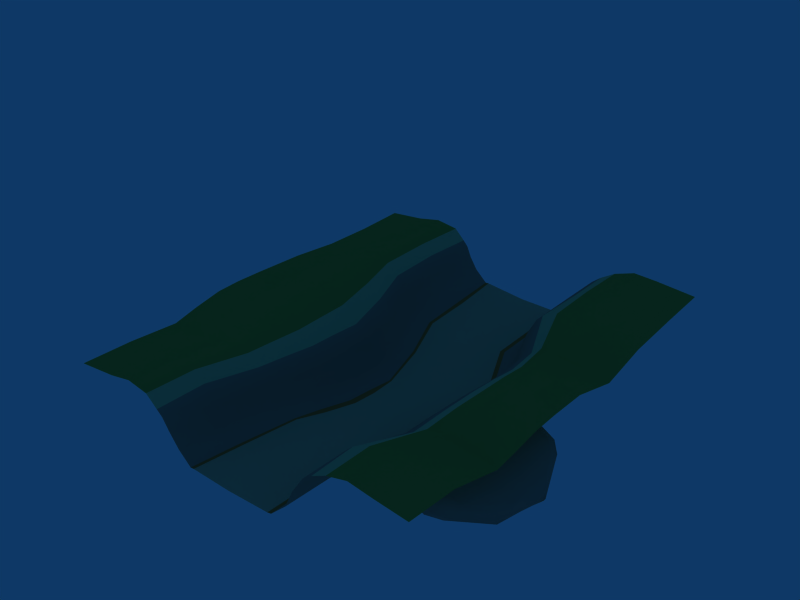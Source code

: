 # Source: tut.blend  (saved by Blender 2.49.2; exported with 4.5.12 LTS)
import bpy
from mathutils import Matrix  # noqa: F401  (used for matrix-valued properties, if any)

bpy.ops.wm.read_factory_settings(use_empty=True)
scene = bpy.context.scene
scene.name = 'Scene'

# ---- collections
col_collection_1 = bpy.data.collections.new('Collection 1'); scene.collection.children.link(col_collection_1)
col_collection_2 = bpy.data.collections.new('Collection 2'); scene.collection.children.link(col_collection_2)
col_collection_2.hide_render = True
col_collection_2.hide_viewport = True

# ---- materials (node trees are filled in below, after node groups)
mat_slope = bpy.data.materials.new('slope')
mat_slope.alpha_threshold = 0.0
mat_slope.diffuse_color = (0.5998, 0.5485, 0.4711, 1.0)
mat_slope.roughness = 0.5
mat_slope.line_color = (0.0, 0.0, 0.0, 1.0)
mat_path_slope = bpy.data.materials.new('path-slope')
mat_path_slope.alpha_threshold = 0.0
mat_path_slope.diffuse_color = (0.7335, 0.4481, 0.2303, 1.0)
mat_path_slope.roughness = 0.5
mat_path_slope.line_color = (0.0, 0.0, 0.0, 1.0)
mat_path = bpy.data.materials.new('path')
mat_path.alpha_threshold = 0.0
mat_path.diffuse_color = (0.7827, 0.7316, 0.5596, 1.0)
mat_path.roughness = 0.5
mat_path.line_color = (0.0, 0.0, 0.0, 1.0)
mat_slope_grass = bpy.data.materials.new('slope-grass')
mat_slope_grass.alpha_threshold = 0.0
mat_slope_grass.diffuse_color = (0.69, 0.81, 0.57, 1.0)
mat_slope_grass.roughness = 0.5
mat_slope_grass.line_color = (0.0, 0.0, 0.0, 1.0)
mat_grass = bpy.data.materials.new('grass')
mat_grass.alpha_threshold = 0.0
mat_grass.diffuse_color = (0.4529, 0.635, 0.2708, 1.0)
mat_grass.roughness = 0.5
mat_grass.line_color = (0.0, 0.0, 0.0, 1.0)
mat_turf = bpy.data.materials.new('turf')
mat_turf.alpha_threshold = 0.0
mat_turf.diffuse_color = (0.2311, 0.4333, 0.2311, 1.0)
mat_turf.roughness = 0.5
mat_turf.line_color = (0.0, 0.0, 0.0, 1.0)

# ---- material node trees

# ---- world
world_world = bpy.data.worlds.new('World'); scene.world = world_world
world_world.color = (0.05656, 0.2208, 0.4)
world_world.use_sun_shadow = False
world_world.sun_shadow_jitter_overblur = 0.0
world_world.cycles.sampling_method = 'MANUAL'
world_world.cycles.sample_map_resolution = 256

# ---- meshes
me_plane = bpy.data.meshes.new('Plane')
me_plane.from_pydata([(1.753, 1.99, 0.6116), (1.753, -1.985, 0.5484), (-1.707, -1.985, 0.4264), (-1.707, 1.99, 0.4874), (-0.007523, -1.985, -0.04802), (1.753, 0.08718, 0.5082), (-0.04447, 1.99, 0.001339), (-1.707, 0.01095, 0.5238), (0.3466, 0.02269, -0.01647), (0.8869, -1.985, 0.5046), (-0.7837, -1.985, 0.3593), (1.753, 1.0, 0.5127), (1.753, -0.9975, 0.4085), (0.8089, 1.99, 0.5048), (-0.7885, 1.99, 0.4322), (-1.707, -1.015, 0.3989), (-1.707, 1.008, 0.4703), (-0.4556, -0.02708, 0.4134), (-0.0256, 1.005, 0.00593), (1.133, 0.07863, 0.5066), (0.1314, -0.9867, -0.01208), (-0.7989, 0.9526, 0.4155), (0.775, 1.065, 0.4683), (-0.6205, -1.043, 0.3743), (0.9376, -0.9352, 0.3456), (0.4523, -1.985, -0.03488), (1.448, -1.985, 0.5861), (-0.4348, -1.985, -0.03198), (-1.329, -1.985, 0.4579), (1.753, 0.5476, 0.4007), (1.753, 1.52, 0.5688), (1.753, -0.5045, 0.4892), (1.753, -1.496, 0.5283), (0.4091, 1.99, -0.003483), (1.372, 1.99, 0.6454), (-0.4941, 1.99, 0.04369), (-1.358, 1.99, 0.5192), (-1.707, -0.4958, 0.5153), (-1.707, -1.501, 0.4246), (-1.707, 0.5289, 0.5088), (-1.707, 1.504, 0.4686), (-0.08698, -0.008271, -0.03028), (-1.229, -0.03667, 0.6508), (0.1861, 0.514, -0.006682), (-0.02445, 1.498, 0.008775), (0.7955, 0.08712, -0.001453), (1.533, 0.1051, 0.5504), (0.2658, -0.4794, -0.01522), (0.005245, -1.507, -0.02857), (-1.404, 0.9211, 0.5243), (-0.8198, 1.498, 0.4257), (-0.4292, 0.9846, 0.02031), (-0.6035, 0.4667, 0.4173), (0.4155, 1.03, -0.0161), (0.824, 1.515, 0.5113), (1.323, 1.096, 0.5652), (0.9908, 0.5723, 0.3869), (-1.271, -1.085, 0.4816), (-0.5071, -0.5238, 0.3916), (-0.2818, -0.9988, -0.01191), (-0.7684, -1.51, 0.3741), (0.5746, -0.9782, -0.02668), (1.117, -0.437, 0.5349), (1.482, -0.9316, 0.4038), (0.8339, -1.503, 0.4675), (-1.384, 1.494, 0.5019), (-0.4629, 1.499, 0.03231), (-1.277, 0.4948, 0.6238), (-0.2288, 0.4908, -0.01137), (0.405, 1.498, -0.00918), (1.377, 1.527, 0.6264), (0.6508, 0.5405, -0.02614), (1.393, 0.6124, 0.4158), (-1.282, -0.5728, 0.5788), (-0.1177, -0.4916, -0.01396), (-1.325, -1.518, 0.4533), (-0.3895, -1.514, -0.03868), (1.519, -0.4495, 0.5663), (0.4533, -1.504, -0.03916), (1.437, -1.495, 0.5493), (-0.3998, -1.985, -0.02927), (-0.4595, 1.99, 0.0464), (-0.06643, -0.008869, -0.02868), (-0.3929, 0.9865, 0.02163), (-0.2567, -0.9982, -0.01042), (-0.4191, 1.499, 0.02951), (-0.2012, 0.492, -0.01081), (-0.06057, -0.4895, -0.01895), (-0.3514, -1.514, -0.03408), (0.4126, -1.985, -0.04302), (0.3857, 1.99, -0.006813), (0.7496, 0.03637, -0.02728), (0.37, 1.027, -0.02385), (0.5322, -0.9456, -0.02296), (0.3551, 1.498, -0.02023), (0.6083, 0.5372, -0.03463), (0.5826, -0.4521, -0.05533), (0.4151, -1.505, -0.04745), (-0.5601, -1.985, 0.08075), (-0.6168, 1.99, 0.1557), (-0.232, -0.008876, 0.07648), (-0.6066, 0.9685, 0.1197), (-0.425, -1.01, 0.09642), (-0.627, 1.518, 0.1938), (-0.3803, 0.4831, 0.09438), (-0.2837, -0.5027, 0.08876), (-0.5891, -1.511, 0.07611), (0.6072, -1.985, 0.1058), (0.5173, 1.99, 0.09777), (0.9421, 0.08596, 0.07883), (0.5765, 1.043, 0.1), (0.6827, -1.077, 0.07427), (0.586, 1.502, 0.1202), (0.77, 0.5521, 0.04253), (0.5925, -1.5, 0.07838), (-0.8988, -1.985, 0.4591), (-0.8935, 1.99, 0.5339), (-0.6069, -0.03475, 0.5541), (-0.9178, 0.9481, 0.5163), (-0.7373, -1.051, 0.4699), (-0.9311, 1.496, 0.52), (-0.7453, 0.4628, 0.5406), (-0.6492, -0.532, 0.5051), (-0.8736, -1.512, 0.469), (1.025, -1.985, 0.571), (0.949, 1.99, 0.5894), (1.214, 0.08322, 0.5591), (0.9164, 1.068, 0.5363), (1.065, -0.9318, 0.4246), (0.9411, 1.519, 0.5848), (1.082, 0.5774, 0.4614), (1.209, -0.4327, 0.5795), (0.9905, -1.495, 0.5385), (-0.725, -1.985, 0.3082), (-0.7402, 1.99, 0.3797), (-0.4042, -0.02456, 0.3785), (-0.7393, 0.9567, 0.365), (-0.5657, -1.037, 0.3377), (-0.7668, 1.497, 0.3764), (-0.549, 0.4682, 0.376), (-0.4477, -0.5222, 0.3493), (-0.7097, -1.511, 0.3251), (0.7963, -1.985, 0.4386), (0.7246, 1.99, 0.438), (1.056, 0.07545, 0.4483), (0.7172, 1.061, 0.4109), (0.86, -0.9357, 0.3041), (0.7464, 1.515, 0.452), (0.9166, 0.5697, 0.3376), (1.044, -0.4415, 0.4769), (0.7669, -1.5, 0.4071), (0.687, -1.985, 0.2756), (0.6076, 1.99, 0.259), (0.9627, -0.03438, 0.2259), (0.6362, 1.051, 0.2562), (0.7898, -1.0, 0.2215), (0.6516, 1.508, 0.2865), (0.8369, 0.5599, 0.2185), (0.9793, -0.461, 0.3267), (0.6697, -1.5, 0.2449), (-0.6542, -1.985, 0.2016), (-0.6934, 1.99, 0.2728), (-0.3323, -0.01695, 0.253), (-0.6867, 0.9624, 0.2481), (-0.5081, -1.024, 0.2323), (-0.7128, 1.507, 0.2886), (-0.4789, 0.4754, 0.2526), (-0.3807, -0.513, 0.2395), (-0.6608, -1.511, 0.2078), (-1.107, -1.985, 0.4974), (-1.119, 1.99, 0.5656), (-0.9088, -0.03568, 0.6399), (-1.154, 0.935, 0.5591), (-0.996, -1.067, 0.5145), (-1.151, 1.495, 0.5501), (-1.003, 0.4783, 0.6198), (-0.9475, -0.5551, 0.5787), (-1.092, -1.515, 0.5003), (1.222, -1.985, 0.62), (1.146, 1.99, 0.6568), (1.364, 0.09143, 0.5974), (1.106, 1.08, 0.5914), (1.242, -0.9158, 0.4411), (1.144, 1.523, 0.6457), (1.194, 0.5817, 0.4534), (1.337, -0.4251, 0.5992), (1.198, -1.495, 0.5855), (1.216, 0.2218, -0.09826), (1.198, 0.1832, -0.1219), (1.001, -1.113, -0.1156), (0.9623, -1.065, -0.1188), (1.059, -0.4487, -0.1405), (1.321, 0.2395, -0.01591), (1.107, -1.134, -0.03052), (1.329, 0.08497, 0.1339), (1.192, -1.067, 0.1171), (1.318, -0.438, 0.1959), (1.475, 0.1378, -0.2302), (1.461, 0.104, -0.2487), (1.308, -1.03, -0.2437), (1.277, -0.9884, -0.2462), (1.375, -0.4492, -0.2694), (1.557, 0.1533, -0.166), (1.391, -1.049, -0.1779), (1.571, 0.01795, -0.06578), (1.455, -0.9894, -0.04994), (1.566, -0.4404, 0.0025), (1.68, -0.2162, -0.3551), (1.689, -0.2019, -0.3421), (1.55, -0.68, -0.3534), (1.572, -0.6979, -0.3516), (1.599, -0.4516, -0.3595), (1.674, -0.1552, -0.2552), (1.59, -0.7392, -0.2759), (1.649, -0.1586, -0.1709), (1.577, -0.7672, -0.1739), (1.628, -0.4635, -0.3402), (1.649, -0.4781, -0.266), (1.667, -0.4631, -0.1627), (1.361, 0.1876, -0.2005), (1.377, 0.2265, -0.18), (1.191, -1.117, -0.195), (1.157, -1.069, -0.1978), (1.249, -0.4483, -0.2155), (1.467, 0.2444, -0.1091), (1.284, -1.138, -0.1223), (1.491, 0.08599, 0.009608), (1.354, -1.07, 0.01926), (1.469, -0.4377, 0.08792), (0.8987, 0.0126, -0.05152), (0.9187, 0.04195, -0.03754), (0.6802, -0.9366, -0.04755), (0.6367, -0.9014, -0.04943), (0.7946, -0.4479, -0.07778), (1.041, 0.04656, 0.02138), (0.7991, -0.9536, 0.00114), (1.074, -0.06279, 0.09804), (0.888, -0.9058, 0.09414), (1.055, -0.4424, 0.1595), (1.753, -0.78, 0.44), (-1.707, -0.7715, 0.4596), (0.1961, -0.7464, -0.0138), (-0.568, -0.7978, 0.3842), (1.047, -0.708, 0.4668), (-1.282, -0.8409, 0.5263), (-0.2061, -0.7595, -0.009239), (1.538, -0.7439, 0.4801), (-0.1499, -0.7575, -0.01455), (0.5439, -0.719, -0.04411), (-0.3552, -0.7707, 0.09368), (-0.6994, -0.8061, 0.4847), (1.155, -0.6964, 0.5311), (-0.5089, -0.7938, 0.3408), (0.9662, -0.7098, 0.4107), (0.9074, -0.7049, 0.2977), (-0.4461, -0.7828, 0.2347), (-0.9734, -0.8258, 0.5424), (1.314, -0.6979, 0.5429), (1.0, -0.7678, -0.1339), (1.249, -0.76, 0.1683), (1.328, -0.7266, -0.2596), (1.513, -0.7207, -0.02535), (1.565, -0.5833, -0.353), (1.6, -0.5873, -0.3447), (1.643, -0.6087, -0.1774), (1.637, -0.5981, -0.2845), (1.198, -0.7736, -0.2057), (1.414, -0.757, 0.07227), (0.7142, -0.6908, -0.07042), (0.9868, -0.6878, 0.1469), (1.753, -0.2642, 0.5034), (-1.707, -0.2586, 0.5267), (0.3044, -0.2451, -0.01642), (-0.4845, -0.2912, 0.4046), (1.14, -0.1953, 0.5424), (-1.264, -0.3214, 0.6091), (-0.104, -0.2651, -0.01841), (1.542, -0.2069, 0.5904), (-0.04877, -0.2632, -0.02318), (0.6536, -0.226, -0.04129), (-0.2567, -0.2717, 0.08502), (-0.6325, -0.2988, 0.5263), (1.237, -0.189, 0.6019), (-0.4254, -0.289, 0.3602), (1.058, -0.2013, 0.4701), (0.9754, -0.2526, 0.2973), (-0.3558, -0.2807, 0.2443), (-0.9297, -0.3123, 0.6054), (1.369, -0.1785, 0.6252), (1.116, -0.1551, -0.1361), (1.325, -0.1961, 0.1656), (1.419, -0.1976, -0.2621), (1.574, -0.2302, -0.02903), (1.63, -0.332, -0.3544), (1.658, -0.3419, -0.34), (1.692, -0.3488, -0.2785), (1.651, -0.3049, -0.1635), (1.3, -0.1537, -0.2083), (1.496, -0.1982, 0.07145), (0.8475, -0.2268, -0.06915), (1.072, -0.2597, 0.1438), (1.074, 0.1124, -0.09272), (1.093, 0.1472, -0.07306), (0.8682, -1.04, -0.08733), (0.8271, -0.9969, -0.09001), (0.9505, -0.4496, -0.1135), (1.202, 0.163, -0.005224), (0.9802, -1.059, -0.01795), (1.219, 0.02537, 0.1058), (1.065, -0.9995, 0.1139), (1.209, -0.4398, 0.1808), (0.8854, -0.7377, -0.1027), (1.138, -0.7318, 0.1536), (1.007, -0.186, -0.1053), (1.219, -0.2228, 0.1609), (0.8256, -0.008631, -0.03314), (0.856, 0.02851, -0.01469), (0.6418, -0.9235, -0.03098), (0.6016, -0.8918, -0.03017), (0.697, -0.4496, -0.062), (0.9783, 0.03417, 0.04458), (0.7495, -0.9508, 0.03881), (0.9974, -0.0748, 0.1474), (0.839, -0.8868, 0.1444), (0.9963, -0.4507, 0.2313), (0.6389, -0.6947, -0.0607), (0.9306, -0.6809, 0.2104), (0.7514, -0.2409, -0.05612), (1.011, -0.2701, 0.208)], [], [(36, 3, 40, 65), (65, 40, 16, 49), (49, 16, 39, 67), (67, 39, 7, 42), (0, 34, 70, 30), (30, 70, 55, 11), (11, 55, 72, 29), (29, 72, 46, 5), (57, 15, 38, 75), (75, 38, 2, 28), (12, 63, 79, 32), (32, 79, 26, 1), (6, 81, 85, 44), (81, 35, 66, 85), (44, 85, 83, 18), (85, 66, 51, 83), (18, 83, 86, 43), (83, 51, 68, 86), (43, 86, 82, 8), (86, 68, 41, 82), (20, 84, 88, 48), (84, 59, 76, 88), (48, 88, 80, 4), (88, 76, 27, 80), (33, 90, 94, 69), (90, 6, 44, 94), (69, 94, 92, 53), (94, 44, 18, 92), (53, 92, 95, 71), (92, 18, 43, 95), (71, 95, 91, 45), (95, 43, 8, 91), (61, 93, 97, 78), (93, 20, 48, 97), (78, 97, 89, 25), (97, 48, 4, 89), (35, 99, 103, 66), (66, 103, 101, 51), (51, 101, 104, 68), (68, 104, 100, 41), (59, 102, 106, 76), (76, 106, 98, 27), (108, 33, 69, 112), (112, 69, 53, 110), (110, 53, 71, 113), (113, 71, 45, 109), (111, 61, 78, 114), (114, 78, 25, 107), (14, 116, 120, 50), (50, 120, 118, 21), (21, 118, 121, 52), (52, 121, 117, 17), (23, 119, 123, 60), (60, 123, 115, 10), (125, 13, 54, 129), (129, 54, 22, 127), (127, 22, 56, 130), (130, 56, 19, 126), (128, 24, 64, 132), (132, 64, 9, 124), (134, 14, 50, 138), (138, 50, 21, 136), (136, 21, 52, 139), (139, 52, 17, 135), (137, 23, 60, 141), (141, 60, 10, 133), (13, 143, 147, 54), (54, 147, 145, 22), (22, 145, 148, 56), (56, 148, 144, 19), (24, 146, 150, 64), (64, 150, 142, 9), (143, 152, 156, 147), (152, 108, 112, 156), (147, 156, 154, 145), (156, 112, 110, 154), (145, 154, 157, 148), (154, 110, 113, 157), (148, 157, 153, 144), (157, 113, 109, 153), (146, 155, 159, 150), (155, 111, 114, 159), (150, 159, 151, 142), (159, 114, 107, 151), (99, 161, 165, 103), (161, 134, 138, 165), (103, 165, 163, 101), (165, 138, 136, 163), (101, 163, 166, 104), (163, 136, 139, 166), (104, 166, 162, 100), (166, 139, 135, 162), (102, 164, 168, 106), (164, 137, 141, 168), (106, 168, 160, 98), (168, 141, 133, 160), (116, 170, 174, 120), (170, 36, 65, 174), (120, 174, 172, 118), (174, 65, 49, 172), (118, 172, 175, 121), (172, 49, 67, 175), (121, 175, 171, 117), (175, 67, 42, 171), (119, 173, 177, 123), (173, 57, 75, 177), (123, 177, 169, 115), (177, 75, 28, 169), (34, 179, 183, 70), (179, 125, 129, 183), (70, 183, 181, 55), (183, 129, 127, 181), (55, 181, 184, 72), (181, 127, 130, 184), (72, 184, 180, 46), (184, 130, 126, 180), (63, 182, 186, 79), (182, 128, 132, 186), (79, 186, 178, 26), (186, 132, 124, 178), (197, 198, 207, 208), (200, 199, 210, 209), (202, 197, 208, 212), (199, 203, 213, 210), (204, 202, 212, 214), (203, 205, 215, 213), (188, 219, 220, 187), (219, 198, 197, 220), (189, 221, 222, 190), (221, 199, 200, 222), (187, 220, 224, 192), (220, 197, 202, 224), (193, 225, 221, 189), (225, 203, 199, 221), (192, 224, 226, 194), (224, 202, 204, 226), (195, 227, 225, 193), (227, 205, 203, 225), (37, 240, 244, 73), (240, 15, 57, 244), (77, 246, 239, 31), (246, 63, 12, 239), (87, 247, 241, 47), (247, 84, 20, 241), (74, 245, 247, 87), (245, 59, 84, 247), (47, 241, 248, 96), (241, 20, 93, 248), (105, 249, 245, 74), (249, 102, 59, 245), (122, 250, 242, 58), (250, 119, 23, 242), (62, 243, 251, 131), (243, 24, 128, 251), (58, 242, 252, 140), (242, 23, 137, 252), (149, 253, 243, 62), (253, 146, 24, 243), (158, 254, 253, 149), (254, 155, 146, 253), (167, 255, 249, 105), (255, 164, 102, 249), (140, 252, 255, 167), (252, 137, 164, 255), (176, 256, 250, 122), (256, 173, 119, 250), (73, 244, 256, 176), (244, 57, 173, 256), (185, 257, 246, 77), (257, 182, 63, 246), (131, 251, 257, 185), (251, 128, 182, 257), (201, 260, 262, 211), (260, 200, 209, 262), (205, 261, 264, 215), (261, 206, 218, 264), (210, 263, 262, 209), (263, 216, 211, 262), (215, 264, 265, 213), (264, 218, 217, 265), (213, 265, 263, 210), (265, 217, 216, 263), (222, 266, 258, 190), (266, 223, 191, 258), (200, 260, 266, 222), (260, 201, 223, 266), (228, 267, 259, 196), (267, 227, 195, 259), (206, 261, 267, 228), (261, 205, 227, 267), (7, 271, 275, 42), (271, 37, 73, 275), (46, 277, 270, 5), (277, 77, 31, 270), (82, 278, 272, 8), (278, 87, 47, 272), (41, 276, 278, 82), (276, 74, 87, 278), (8, 272, 279, 91), (272, 47, 96, 279), (100, 280, 276, 41), (280, 105, 74, 276), (117, 281, 273, 17), (281, 122, 58, 273), (19, 274, 282, 126), (274, 62, 131, 282), (17, 273, 283, 135), (273, 58, 140, 283), (144, 284, 274, 19), (284, 149, 62, 274), (153, 285, 284, 144), (285, 158, 149, 284), (162, 286, 280, 100), (286, 167, 105, 280), (135, 283, 286, 162), (283, 140, 167, 286), (171, 287, 281, 117), (287, 176, 122, 281), (42, 275, 287, 171), (275, 73, 176, 287), (180, 288, 277, 46), (288, 185, 77, 277), (126, 282, 288, 180), (282, 131, 185, 288), (198, 291, 293, 207), (291, 201, 211, 293), (206, 292, 296, 218), (292, 204, 214, 296), (207, 293, 294, 208), (293, 211, 216, 294), (212, 295, 296, 214), (295, 217, 218, 296), (208, 294, 295, 212), (294, 216, 217, 295), (223, 297, 289, 191), (297, 219, 188, 289), (201, 291, 297, 223), (291, 198, 219, 297), (226, 298, 290, 194), (298, 228, 196, 290), (204, 292, 298, 226), (292, 206, 228, 298), (229, 301, 302, 230), (301, 188, 187, 302), (231, 303, 304, 232), (303, 189, 190, 304), (230, 302, 306, 234), (302, 187, 192, 306), (235, 307, 303, 231), (307, 193, 189, 303), (234, 306, 308, 236), (306, 192, 194, 308), (237, 309, 307, 235), (309, 195, 193, 307), (258, 311, 304, 190), (311, 268, 232, 304), (191, 305, 311, 258), (305, 233, 268, 311), (259, 312, 310, 196), (312, 269, 238, 310), (195, 309, 312, 259), (309, 237, 269, 312), (289, 313, 305, 191), (313, 299, 233, 305), (188, 301, 313, 289), (301, 229, 299, 313), (290, 314, 308, 194), (314, 300, 236, 308), (196, 310, 314, 290), (310, 238, 300, 314), (91, 315, 316, 45), (315, 229, 230, 316), (61, 317, 318, 93), (317, 231, 232, 318), (45, 316, 320, 109), (316, 230, 234, 320), (111, 321, 317, 61), (321, 235, 231, 317), (109, 320, 322, 153), (320, 234, 236, 322), (155, 323, 321, 111), (323, 237, 235, 321), (268, 325, 318, 232), (325, 248, 93, 318), (233, 319, 325, 268), (319, 96, 248, 325), (269, 326, 324, 238), (326, 254, 158, 324), (237, 323, 326, 269), (323, 155, 254, 326), (299, 327, 319, 233), (327, 279, 96, 319), (229, 315, 327, 299), (315, 91, 279, 327), (300, 328, 322, 236), (328, 285, 153, 322), (238, 324, 328, 300), (324, 158, 285, 328)])
me_plane.polygons.foreach_set('use_smooth', [True] * 298)
me_plane.polygons.foreach_set('material_index', [5, 5, 5, 5, 5, 5, 5, 5, 5, 5, 5, 5, 3, 2, 3, 2, 3, 2, 3, 2, 3, 2, 3, 2, 2, 3, 2, 3, 2, 3, 2, 3, 2, 3, 2, 3, 0, 0, 0, 0, 0, 0, 0, 0, 0, 0, 0, 0, 4, 4, 4, 4, 4, 4, 4, 4, 4, 4, 4, 4, 0, 0, 0, 0, 0, 0, 0, 0, 0, 0, 0, 0, 0, 0, 0, 0, 0, 0, 0, 0, 0, 0, 0, 0, 0, 0, 0, 0, 0, 0, 0, 0, 0, 0, 0, 0, 5, 5, 5, 5, 5, 5, 5, 5, 5, 5, 5, 5, 5, 5, 5, 5, 5, 5, 5, 5, 5, 5, 5, 5, 2, 2, 0, 0, 0, 0, 2, 2, 2, 2, 0, 0, 0, 0, 0, 0, 0, 0, 5, 5, 5, 5, 3, 3, 2, 2, 3, 3, 0, 0, 4, 4, 4, 4, 0, 0, 0, 0, 0, 0, 0, 0, 0, 0, 5, 5, 5, 5, 5, 5, 5, 5, 3, 3, 0, 0, 1, 1, 0, 0, 0, 0, 3, 3, 3, 3, 0, 0, 0, 0, 5, 5, 5, 5, 3, 3, 2, 2, 3, 3, 0, 0, 4, 4, 4, 4, 0, 0, 0, 0, 0, 0, 0, 0, 0, 0, 5, 5, 5, 5, 5, 5, 5, 5, 3, 3, 0, 0, 1, 1, 0, 0, 0, 0, 3, 3, 3, 3, 0, 0, 0, 0, 2, 2, 2, 2, 0, 0, 0, 0, 0, 0, 0, 0, 3, 3, 3, 3, 0, 0, 0, 0, 3, 3, 3, 3, 0, 0, 0, 0, 2, 2, 2, 2, 0, 0, 0, 0, 0, 0, 0, 0, 3, 3, 3, 3, 0, 0, 0, 0, 3, 3, 3, 3, 0, 0, 0, 0])
_uv = me_plane.uv_layers.new(name='UVTex')
_uv.uv.foreach_set('vector', [1.868, 1.189, 1.879, 1.439, 1.519, 1.456, 1.527, 1.266, 1.527, 1.266, 1.519, 1.456, 1.16, 1.478, 1.118, 1.318, 1.118, 1.318, 1.16, 1.478, 0.8084, 1.516, 0.8011, 1.299, 0.8011, 1.299, 0.8084, 1.516, 0.4231, 1.557, 0.4415, 1.317, 1.753, -1.399, 1.765, -1.138, 1.47, -1.171, 1.431, -1.387, 1.431, -1.387, 1.47, -1.171, 1.195, -1.134, 1.085, -1.377, 1.085, -1.377, 1.195, -1.134, 0.8924, -1.157, 0.7748, -1.361, 0.7748, -1.361, 0.8924, -1.157, 0.5322, -1.249, 0.4165, -1.381, -0.4645, 1.312, -0.371, 1.532, -0.7432, 1.507, -0.7943, 1.291, -0.7943, 1.291, -0.7432, 1.507, -1.127, 1.485, -1.111, 1.197, -0.2277, -1.431, -0.2668, -1.273, -0.6083, -1.272, -0.5562, -1.46, -0.5562, -1.46, -0.6083, -1.272, -0.9225, -1.286, -0.8965, -1.5, 1.808, 0.04776, 1.83, 0.3417, 1.51, 0.3473, 1.512, 0.1122, 1.83, 0.3417, 1.833, 0.3887, 1.512, 0.4046, 1.51, 0.3473, 1.512, 0.1122, 1.51, 0.3473, 1.182, 0.3967, 1.201, 0.1806, 1.51, 0.3473, 1.512, 0.4046, 1.183, 0.4452, 1.182, 0.3967, 1.201, 0.1806, 1.182, 0.3967, 0.8529, 0.3532, 0.8989, 0.1351, 1.182, 0.3967, 1.183, 0.4452, 0.8535, 0.3929, 0.8529, 0.3532, 0.8989, 0.1351, 0.8529, 0.3532, 0.5055, 0.3743, 0.5819, 0.162, 0.8529, 0.3532, 0.8535, 0.3929, 0.508, 0.4049, 0.5055, 0.3743, -0.4374, 0.2002, -0.4134, 0.4151, -0.7635, 0.3235, -0.7722, 0.09576, -0.4134, 0.4151, -0.4216, 0.4501, -0.7699, 0.3742, -0.7635, 0.3235, -0.7722, 0.09576, -0.7635, 0.3235, -1.079, 0.2889, -1.055, -0.01589, -0.7635, 0.3235, -0.7699, 0.3742, -1.077, 0.3373, -1.079, 0.2889, 1.793, -0.2954, 1.794, -0.2503, 1.515, -0.1246, 1.496, -0.1893, 1.794, -0.2503, 1.808, 0.04776, 1.512, 0.1122, 1.515, -0.1246, 1.496, -0.1893, 1.515, -0.1246, 1.225, -0.05396, 1.223, -0.1147, 1.515, -0.1246, 1.512, 0.1122, 1.201, 0.1806, 1.225, -0.05396, 1.223, -0.1147, 1.225, -0.05396, 0.9364, -0.1154, 0.9377, -0.182, 1.225, -0.05396, 1.201, 0.1806, 0.8989, 0.1351, 0.9364, -0.1154, 0.9377, -0.182, 0.9364, -0.1154, 0.6372, -0.07472, 0.6854, -0.1643, 0.9364, -0.1154, 0.8989, 0.1351, 0.5819, 0.162, 0.6372, -0.07472, -0.4582, -0.1022, -0.4441, -0.02533, -0.7694, -0.1753, -0.7489, -0.2246, -0.4441, -0.02533, -0.4374, 0.2002, -0.7722, 0.09576, -0.7694, -0.1753, -0.7489, -0.2246, -0.7694, -0.1753, -1.018, -0.3373, -1.013, -0.3846, -0.7694, -0.1753, -0.7722, 0.09576, -1.055, -0.01589, -1.018, -0.3373, 1.833, 0.3887, 1.845, 0.5078, 1.508, 0.5654, 1.512, 0.4046, 1.512, 0.4046, 1.508, 0.5654, 1.166, 0.5908, 1.183, 0.4452, 1.183, 0.4452, 1.166, 0.5908, 0.8441, 0.5269, 0.8535, 0.3929, 0.8535, 0.3929, 0.8441, 0.5269, 0.5032, 0.5253, 0.508, 0.4049, -0.4216, 0.4501, -0.4222, 0.5779, -0.7495, 0.5434, -0.7699, 0.3742, -0.7699, 0.3742, -0.7495, 0.5434, -1.067, 0.4675, -1.077, 0.3373, 1.786, -0.3956, 1.793, -0.2954, 1.496, -0.1893, 1.488, -0.3546, 1.488, -0.3546, 1.496, -0.1893, 1.223, -0.1147, 1.216, -0.2869, 1.216, -0.2869, 1.223, -0.1147, 0.9377, -0.182, 0.9259, -0.3248, 0.9259, -0.3248, 0.9377, -0.182, 0.6854, -0.1643, 0.7332, -0.4681, -0.5306, -0.3592, -0.4582, -0.1022, -0.7489, -0.2246, -0.7448, -0.4029, -0.7448, -0.4029, -0.7489, -0.2246, -1.013, -0.3846, -0.997, -0.5351, 1.84, 0.7459, 1.832, 0.852, 1.513, 0.9602, 1.505, 0.8449, 1.505, 0.8449, 1.513, 0.9602, 1.142, 1.014, 1.145, 0.8958, 1.145, 0.8958, 1.142, 1.014, 0.7969, 0.9766, 0.8083, 0.8447, 0.8083, 0.8447, 0.7969, 0.9766, 0.4664, 0.9628, 0.4766, 0.827, -0.4289, 0.8662, -0.4338, 0.981, -0.757, 0.9737, -0.7526, 0.8572, -0.7526, 0.8572, -0.757, 0.9737, -1.061, 0.8635, -1.072, 0.7461, 1.727, -0.8466, 1.768, -0.7375, 1.472, -0.7352, 1.465, -0.8469, 1.465, -0.8469, 1.472, -0.7352, 1.211, -0.6726, 1.205, -0.8075, 1.205, -0.8075, 1.211, -0.6726, 0.9096, -0.7838, 0.9085, -0.8976, 0.9085, -0.8976, 0.9096, -0.7838, 0.5782, -0.953, 0.5708, -1.032, -0.3504, -0.9672, -0.3781, -0.8287, -0.6826, -0.8184, -0.6533, -0.9465, -0.6533, -0.9465, -0.6826, -0.8184, -0.9612, -0.8849, -0.9098, -0.9883, 1.823, 0.6948, 1.84, 0.7459, 1.505, 0.8449, 1.497, 0.7727, 1.497, 0.7727, 1.505, 0.8449, 1.145, 0.8958, 1.147, 0.8177, 1.147, 0.8177, 1.145, 0.8958, 0.8083, 0.8447, 0.8097, 0.7744, 0.8097, 0.7744, 0.8083, 0.8447, 0.4766, 0.827, 0.4774, 0.7628, -0.4208, 0.7986, -0.4289, 0.8662, -0.7526, 0.8572, -0.7445, 0.7795, -0.7445, 0.7795, -0.7526, 0.8572, -1.072, 0.7461, -1.055, 0.6866, 1.768, -0.7375, 1.752, -0.665, 1.478, -0.6452, 1.472, -0.7352, 1.472, -0.7352, 1.478, -0.6452, 1.211, -0.5857, 1.211, -0.6726, 1.211, -0.6726, 1.211, -0.5857, 0.9082, -0.6881, 0.9096, -0.7838, 0.9096, -0.7838, 0.9082, -0.6881, 0.5838, -0.8734, 0.5782, -0.953, -0.3781, -0.8287, -0.3923, -0.7306, -0.696, -0.726, -0.6826, -0.8184, -0.6826, -0.8184, -0.696, -0.726, -0.948, -0.8052, -0.9612, -0.8849, 1.752, -0.665, 1.771, -0.5213, 1.482, -0.4966, 1.478, -0.6452, 1.771, -0.5213, 1.786, -0.3956, 1.488, -0.3546, 1.482, -0.4966, 1.478, -0.6452, 1.482, -0.4966, 1.208, -0.4368, 1.211, -0.5857, 1.482, -0.4966, 1.488, -0.3546, 1.216, -0.2869, 1.208, -0.4368, 1.211, -0.5857, 1.208, -0.4368, 0.9291, -0.5421, 0.9082, -0.6881, 1.208, -0.4368, 1.216, -0.2869, 0.9259, -0.3248, 0.9291, -0.5421, 0.9082, -0.6881, 0.9291, -0.5421, 0.5833, -0.7254, 0.5838, -0.8734, 0.9291, -0.5421, 0.9259, -0.3248, 0.7332, -0.4681, 0.5833, -0.7254, -0.3923, -0.7306, -0.462, -0.6067, -0.7139, -0.5653, -0.696, -0.726, -0.462, -0.6067, -0.5306, -0.3592, -0.7448, -0.4029, -0.7139, -0.5653, -0.696, -0.726, -0.7139, -0.5653, -0.9739, -0.668, -0.948, -0.8052, -0.7139, -0.5653, -0.7448, -0.4029, -0.997, -0.5351, -0.9739, -0.668, 1.845, 0.5078, 1.833, 0.6095, 1.501, 0.6753, 1.508, 0.5654, 1.833, 0.6095, 1.823, 0.6948, 1.497, 0.7727, 1.501, 0.6753, 1.508, 0.5654, 1.501, 0.6753, 1.155, 0.7105, 1.166, 0.5908, 1.501, 0.6753, 1.497, 0.7727, 1.147, 0.8177, 1.155, 0.7105, 1.166, 0.5908, 1.155, 0.7105, 0.8238, 0.6618, 0.8441, 0.5269, 1.155, 0.7105, 1.147, 0.8177, 0.8097, 0.7744, 0.8238, 0.6618, 0.8441, 0.5269, 0.8238, 0.6618, 0.4869, 0.6559, 0.5032, 0.5253, 0.8238, 0.6618, 0.8097, 0.7744, 0.4774, 0.7628, 0.4869, 0.6559, -0.4222, 0.5779, -0.418, 0.6985, -0.7453, 0.667, -0.7495, 0.5434, -0.418, 0.6985, -0.4208, 0.7986, -0.7445, 0.7795, -0.7453, 0.667, -0.7495, 0.5434, -0.7453, 0.667, -1.061, 0.5879, -1.067, 0.4675, -0.7453, 0.667, -0.7445, 0.7795, -1.055, 0.6866, -1.061, 0.5879, 1.832, 0.852, 1.849, 1.015, 1.52, 1.11, 1.513, 0.9602, 1.849, 1.015, 1.868, 1.189, 1.527, 1.266, 1.52, 1.11, 1.513, 0.9602, 1.52, 1.11, 1.132, 1.165, 1.142, 1.014, 1.52, 1.11, 1.527, 1.266, 1.118, 1.318, 1.132, 1.165, 1.142, 1.014, 1.132, 1.165, 0.7987, 1.137, 0.7969, 0.9766, 1.132, 1.165, 1.118, 1.318, 0.8011, 1.299, 0.7987, 1.137, 0.7969, 0.9766, 0.7987, 1.137, 0.4559, 1.138, 0.4664, 0.9628, 0.7987, 1.137, 0.8011, 1.299, 0.4415, 1.317, 0.4559, 1.138, -0.4338, 0.981, -0.4494, 1.142, -0.7737, 1.129, -0.757, 0.9737, -0.4494, 1.142, -0.4645, 1.312, -0.7943, 1.291, -0.7737, 1.129, -0.757, 0.9737, -0.7737, 1.129, -1.085, 1.025, -1.061, 0.8635, -0.7737, 1.129, -0.7943, 1.291, -1.111, 1.197, -1.085, 1.025, 1.765, -1.138, 1.745, -0.9863, 1.467, -1.006, 1.47, -1.171, 1.745, -0.9863, 1.727, -0.8466, 1.465, -0.8469, 1.467, -1.006, 1.47, -1.171, 1.467, -1.006, 1.206, -0.9656, 1.195, -1.134, 1.467, -1.006, 1.465, -0.8469, 1.205, -0.8075, 1.206, -0.9656, 1.195, -1.134, 1.206, -0.9656, 0.9005, -1.007, 0.8924, -1.157, 1.206, -0.9656, 1.205, -0.8075, 0.9085, -0.8976, 0.9005, -1.007, 0.8924, -1.157, 0.9005, -1.007, 0.553, -1.137, 0.5322, -1.249, 0.9005, -1.007, 0.9085, -0.8976, 0.5708, -1.032, 0.553, -1.137, -0.2668, -1.273, -0.3089, -1.111, -0.6337, -1.107, -0.6083, -1.272, -0.3089, -1.111, -0.3504, -0.9672, -0.6533, -0.9465, -0.6337, -1.107, -0.6083, -1.272, -0.6337, -1.107, -0.9168, -1.129, -0.9225, -1.286, -0.6337, -1.107, -0.6533, -0.9465, -0.9098, -0.9883, -0.9168, -1.129, 0.3621, 2.273, 0.3753, 2.32, 0.0811, 2.447, 0.08779, 2.413, -0.6706, 2.278, -0.6357, 2.231, -0.3582, 2.399, -0.3589, 2.442, 0.2918, 2.2, 0.3621, 2.273, 0.08779, 2.413, 0.1193, 2.323, -0.6357, 2.231, -0.5595, 2.166, -0.3674, 2.309, -0.3582, 2.399, 0.2003, 2.116, 0.2918, 2.2, 0.1193, 2.323, 0.09807, 2.226, -0.5595, 2.166, -0.4672, 2.076, -0.3594, 2.203, -0.3674, 2.309, 0.5683, 2.031, 0.4858, 2.211, 0.4454, 2.164, 0.517, 2.009, 0.4858, 2.211, 0.3753, 2.32, 0.3621, 2.273, 0.4454, 2.164, -0.8174, 1.955, -0.7218, 2.114, -0.776, 2.155, -0.8826, 1.944, -0.7218, 2.114, -0.6357, 2.231, -0.6706, 2.278, -0.776, 2.155, 0.517, 2.009, 0.4454, 2.164, 0.3621, 2.122, 0.411, 2.0, 0.4454, 2.164, 0.3621, 2.273, 0.2918, 2.2, 0.3621, 2.122, -0.708, 1.942, -0.6344, 2.073, -0.7218, 2.114, -0.8174, 1.955, -0.6344, 2.073, -0.5595, 2.166, -0.6357, 2.231, -0.7218, 2.114, 0.411, 2.0, 0.3621, 2.122, 0.2553, 2.027, 0.2937, 1.889, 0.3621, 2.122, 0.2918, 2.2, 0.2003, 2.116, 0.2553, 2.027, -0.5751, 1.883, -0.5336, 1.996, -0.6344, 2.073, -0.708, 1.942, -0.5336, 1.996, -0.4672, 2.076, -0.5595, 2.166, -0.6344, 2.073, 0.04709, 1.557, -0.1619, 1.544, -0.2388, 1.325, -0.008053, 1.336, -0.1619, 1.544, -0.371, 1.532, -0.4645, 1.312, -0.2388, 1.325, 0.1119, -1.259, -0.09224, -1.282, -0.0674, -1.42, 0.09293, -1.408, -0.09224, -1.282, -0.2668, -1.273, -0.2277, -1.431, -0.0674, -1.42, 0.05132, 0.3866, -0.1904, 0.3985, -0.2118, 0.2221, 0.05857, 0.2364, -0.1904, 0.3985, -0.4134, 0.4151, -0.4374, 0.2002, -0.2118, 0.2221, 0.04707, 0.4438, -0.1956, 0.4572, -0.1904, 0.3985, 0.05132, 0.3866, -0.1956, 0.4572, -0.4216, 0.4501, -0.4134, 0.4151, -0.1904, 0.3985, 0.05857, 0.2364, -0.2118, 0.2221, -0.187, 0.06419, 0.1008, 0.1043, -0.2118, 0.2221, -0.4374, 0.2002, -0.4441, -0.02533, -0.187, 0.06419, 0.03808, 0.5652, -0.2028, 0.5769, -0.1956, 0.4572, 0.04707, 0.4438, -0.2028, 0.5769, -0.4222, 0.5779, -0.4216, 0.4501, -0.1956, 0.4572, 0.0297, 0.9816, -0.2098, 0.9871, -0.2047, 0.868, 0.03374, 0.8562, -0.2098, 0.9871, -0.4338, 0.981, -0.4289, 0.8662, -0.2047, 0.868, 0.09403, -0.9853, -0.1631, -0.9443, -0.1289, -1.036, 0.1079, -1.059, -0.1631, -0.9443, -0.3781, -0.8287, -0.3504, -0.9672, -0.1289, -1.036, 0.03374, 0.8562, -0.2047, 0.868, -0.2006, 0.7952, 0.03553, 0.7843, -0.2047, 0.868, -0.4289, 0.8662, -0.4208, 0.7986, -0.2006, 0.7952, 0.07869, -0.9181, -0.178, -0.8635, -0.1631, -0.9443, 0.09403, -0.9853, -0.178, -0.8635, -0.3923, -0.7306, -0.3781, -0.8287, -0.1631, -0.9443, 0.03959, -0.827, -0.1934, -0.7621, -0.178, -0.8635, 0.07869, -0.9181, -0.1934, -0.7621, -0.462, -0.6067, -0.3923, -0.7306, -0.178, -0.8635, 0.03753, 0.6843, -0.1998, 0.6952, -0.2028, 0.5769, 0.03808, 0.5652, -0.1998, 0.6952, -0.418, 0.6985, -0.4222, 0.5779, -0.2028, 0.5769, 0.03553, 0.7843, -0.2006, 0.7952, -0.1998, 0.6952, 0.03753, 0.6843, -0.2006, 0.7952, -0.4208, 0.7986, -0.418, 0.6985, -0.1998, 0.6952, 0.007867, 1.153, -0.2277, 1.15, -0.2098, 0.9871, 0.0297, 0.9816, -0.2277, 1.15, -0.4494, 1.142, -0.4338, 0.981, -0.2098, 0.9871, -0.008053, 1.336, -0.2388, 1.325, -0.2277, 1.15, 0.007867, 1.153, -0.2388, 1.325, -0.4645, 1.312, -0.4494, 1.142, -0.2277, 1.15, 0.1231, -1.145, -0.1013, -1.142, -0.09224, -1.282, 0.1119, -1.259, -0.1013, -1.142, -0.3089, -1.111, -0.2668, -1.273, -0.09224, -1.282, 0.1079, -1.059, -0.1289, -1.036, -0.1013, -1.142, 0.1231, -1.145, -0.1289, -1.036, -0.3504, -0.9672, -0.3089, -1.111, -0.1013, -1.142, 0.1246, -0.4, -0.005038, -0.4351, 0.1009, -0.5773, 0.1564, -0.5495, -0.005038, -0.4351, -0.1176, -0.4893, 0.05916, -0.6006, 0.1009, -0.5773, -0.4672, 2.076, -0.2966, 2.057, -0.2362, 2.22, -0.3594, 2.203, -0.2966, 2.057, -0.1134, 2.05, -0.1257, 2.22, -0.2362, 2.22, -0.3582, 2.399, -0.2428, 2.417, -0.2449, 2.471, -0.3589, 2.442, -0.2428, 2.417, -0.1353, 2.432, -0.1309, 2.5, -0.2449, 2.471, -0.3594, 2.203, -0.2362, 2.22, -0.2448, 2.331, -0.3674, 2.309, -0.2362, 2.22, -0.1257, 2.22, -0.14, 2.332, -0.2448, 2.331, -0.3674, 2.309, -0.2448, 2.331, -0.2428, 2.417, -0.3582, 2.399, -0.2448, 2.331, -0.14, 2.332, -0.1353, 2.432, -0.2428, 2.417, -0.1898, -0.4718, -0.05996, -0.3541, -0.1132, -0.2576, -0.2715, -0.426, -0.05996, -0.3541, 0.1233, -0.3034, 0.1254, -0.2022, -0.1132, -0.2576, -0.1176, -0.4893, -0.005038, -0.4351, -0.05996, -0.3541, -0.1898, -0.4718, -0.005038, -0.4351, 0.1246, -0.4, 0.1233, -0.3034, -0.05996, -0.3541, -0.1083, 1.929, -0.3274, 1.939, -0.362, 1.807, -0.1096, 1.788, -0.3274, 1.939, -0.5336, 1.996, -0.5751, 1.883, -0.362, 1.807, -0.1134, 2.05, -0.2966, 2.057, -0.3274, 1.939, -0.1083, 1.929, -0.2966, 2.057, -0.4672, 2.076, -0.5336, 1.996, -0.3274, 1.939, 0.4231, 1.557, 0.2351, 1.557, 0.2061, 1.334, 0.4415, 1.317, 0.2351, 1.557, 0.04709, 1.557, -0.008053, 1.336, 0.2061, 1.334, 0.5322, -1.249, 0.2935, -1.254, 0.2547, -1.394, 0.4165, -1.381, 0.2935, -1.254, 0.1119, -1.259, 0.09293, -1.408, 0.2547, -1.394, 0.5055, 0.3743, 0.2677, 0.3807, 0.3234, 0.222, 0.5819, 0.162, 0.2677, 0.3807, 0.05132, 0.3866, 0.05857, 0.2364, 0.3234, 0.222, 0.508, 0.4049, 0.2682, 0.4381, 0.2677, 0.3807, 0.5055, 0.3743, 0.2682, 0.4381, 0.04707, 0.4438, 0.05132, 0.3866, 0.2677, 0.3807, 0.5819, 0.162, 0.3234, 0.222, 0.3862, 0.0662, 0.6372, -0.07472, 0.3234, 0.222, 0.05857, 0.2364, 0.1008, 0.1043, 0.3862, 0.0662, 0.5032, 0.5253, 0.2603, 0.5553, 0.2682, 0.4381, 0.508, 0.4049, 0.2603, 0.5553, 0.03808, 0.5652, 0.04707, 0.4438, 0.2682, 0.4381, 0.4664, 0.9628, 0.2421, 0.9807, 0.2476, 0.8513, 0.4766, 0.827, 0.2421, 0.9807, 0.0297, 0.9816, 0.03374, 0.8562, 0.2476, 0.8513, 0.5782, -0.953, 0.3305, -0.9737, 0.3306, -1.056, 0.5708, -1.032, 0.3305, -0.9737, 0.09403, -0.9853, 0.1079, -1.059, 0.3306, -1.056, 0.4766, 0.827, 0.2476, 0.8513, 0.2483, 0.7789, 0.4774, 0.7628, 0.2476, 0.8513, 0.03374, 0.8562, 0.03553, 0.7843, 0.2483, 0.7789, 0.5838, -0.8734, 0.3325, -0.8933, 0.3305, -0.9737, 0.5782, -0.953, 0.3325, -0.8933, 0.07869, -0.9181, 0.09403, -0.9853, 0.3305, -0.9737, 0.5833, -0.7254, 0.3079, -0.7887, 0.3325, -0.8933, 0.5838, -0.8734, 0.3079, -0.7887, 0.03959, -0.827, 0.07869, -0.9181, 0.3325, -0.8933, 0.4869, 0.6559, 0.2531, 0.6762, 0.2603, 0.5553, 0.5032, 0.5253, 0.2531, 0.6762, 0.03753, 0.6843, 0.03808, 0.5652, 0.2603, 0.5553, 0.4774, 0.7628, 0.2483, 0.7789, 0.2531, 0.6762, 0.4869, 0.6559, 0.2483, 0.7789, 0.03553, 0.7843, 0.03753, 0.6843, 0.2531, 0.6762, 0.4559, 1.138, 0.2238, 1.152, 0.2421, 0.9807, 0.4664, 0.9628, 0.2238, 1.152, 0.007867, 1.153, 0.0297, 0.9816, 0.2421, 0.9807, 0.4415, 1.317, 0.2061, 1.334, 0.2238, 1.152, 0.4559, 1.138, 0.2061, 1.334, -0.008053, 1.336, 0.007867, 1.153, 0.2238, 1.152, 0.553, -1.137, 0.3315, -1.148, 0.2935, -1.254, 0.5322, -1.249, 0.3315, -1.148, 0.1231, -1.145, 0.1119, -1.259, 0.2935, -1.254, 0.5708, -1.032, 0.3306, -1.056, 0.3315, -1.148, 0.553, -1.137, 0.3306, -1.056, 0.1079, -1.059, 0.1231, -1.145, 0.3315, -1.148, 0.3728, -0.4971, 0.2579, -0.3876, 0.2038, -0.5256, 0.2551, -0.5059, 0.2579, -0.3876, 0.1246, -0.4, 0.1564, -0.5495, 0.2038, -0.5256, -0.1134, 2.05, 0.03834, 2.077, -0.01295, 2.218, -0.1257, 2.22, 0.03834, 2.077, 0.2003, 2.116, 0.09807, 2.226, -0.01295, 2.218, 0.0811, 2.447, -0.02489, 2.473, -0.03242, 2.424, 0.08779, 2.413, -0.02489, 2.473, -0.1309, 2.5, -0.1353, 2.432, -0.03242, 2.424, 0.1193, 2.323, -0.0305, 2.339, -0.01295, 2.218, 0.09807, 2.226, -0.0305, 2.339, -0.14, 2.332, -0.1257, 2.22, -0.01295, 2.218, 0.08779, 2.413, -0.03242, 2.424, -0.0305, 2.339, 0.1193, 2.323, -0.03242, 2.424, -0.1353, 2.432, -0.14, 2.332, -0.0305, 2.339, 0.1233, -0.3034, 0.3233, -0.3298, 0.3579, -0.2492, 0.1254, -0.2022, 0.3233, -0.3298, 0.43, -0.5153, 0.5088, -0.5237, 0.3579, -0.2492, 0.1246, -0.4, 0.2579, -0.3876, 0.3233, -0.3298, 0.1233, -0.3034, 0.2579, -0.3876, 0.3728, -0.4971, 0.43, -0.5153, 0.3233, -0.3298, 0.2553, 2.027, 0.07009, 1.964, 0.1002, 1.818, 0.2937, 1.889, 0.07009, 1.964, -0.1083, 1.929, -0.1096, 1.788, 0.1002, 1.818, 0.2003, 2.116, 0.03834, 2.077, 0.07009, 1.964, 0.2553, 2.027, 0.03834, 2.077, -0.1134, 2.05, -0.1083, 1.929, 0.07009, 1.964, 0.7307, 1.621, 0.6495, 1.826, 0.5905, 1.847, 0.6625, 1.656, 0.6495, 1.826, 0.5683, 2.031, 0.517, 2.009, 0.5905, 1.847, -1.02, 1.648, -0.9229, 1.8, -1.005, 1.75, -1.127, 1.557, -0.9229, 1.8, -0.8174, 1.955, -0.8826, 1.944, -1.005, 1.75, 0.6625, 1.656, 0.5905, 1.847, 0.4664, 1.888, 0.5218, 1.732, 0.5905, 1.847, 0.517, 2.009, 0.411, 2.0, 0.4664, 1.888, -0.8768, 1.696, -0.7795, 1.835, -0.9229, 1.8, -1.02, 1.648, -0.7795, 1.835, -0.708, 1.942, -0.8174, 1.955, -0.9229, 1.8, 0.5218, 1.732, 0.4664, 1.888, 0.331, 1.783, 0.3587, 1.645, 0.4664, 1.888, 0.411, 2.0, 0.2937, 1.889, 0.331, 1.783, -0.7146, 1.666, -0.6258, 1.784, -0.7795, 1.835, -0.8768, 1.696, -0.6258, 1.784, -0.5751, 1.883, -0.708, 1.942, -0.7795, 1.835, -0.1132, -0.2576, -0.1301, -0.1767, -0.3082, -0.3135, -0.2715, -0.426, -0.1301, -0.1767, -0.1108, -0.06078, -0.3237, -0.134, -0.3082, -0.3135, 0.1254, -0.2022, 0.1232, -0.1314, -0.1301, -0.1767, -0.1132, -0.2576, 0.1232, -0.1314, 0.1255, -0.0413, -0.1108, -0.06078, -0.1301, -0.1767, -0.362, 1.807, -0.3852, 1.715, -0.1172, 1.685, -0.1096, 1.788, -0.3852, 1.715, -0.4263, 1.611, -0.138, 1.557, -0.1172, 1.685, -0.5751, 1.883, -0.6258, 1.784, -0.3852, 1.715, -0.362, 1.807, -0.6258, 1.784, -0.7146, 1.666, -0.4263, 1.611, -0.3852, 1.715, 0.3579, -0.2492, 0.3716, -0.1783, 0.1232, -0.1314, 0.1254, -0.2022, 0.3716, -0.1783, 0.366, -0.07893, 0.1255, -0.0413, 0.1232, -0.1314, 0.5088, -0.5237, 0.5314, -0.4063, 0.3716, -0.1783, 0.3579, -0.2492, 0.5314, -0.4063, 0.5461, -0.2399, 0.366, -0.07893, 0.3716, -0.1783, 0.1002, 1.818, 0.1076, 1.719, 0.331, 1.783, 0.2937, 1.889, 0.1076, 1.719, 0.1103, 1.601, 0.3587, 1.645, 0.331, 1.783, -0.1096, 1.788, -0.1172, 1.685, 0.1076, 1.719, 0.1002, 1.818, -0.1172, 1.685, -0.138, 1.557, 0.1103, 1.601, 0.1076, 1.719, 0.6372, -0.07472, 0.5676, -0.1408, 0.6265, -0.2226, 0.6854, -0.1643, 0.5676, -0.1408, 0.5461, -0.2399, 0.5788, -0.3014, 0.6265, -0.2226, -0.4582, -0.1022, -0.387, -0.1632, -0.345, -0.06986, -0.4441, -0.02533, -0.387, -0.1632, -0.3491, -0.2182, -0.3237, -0.134, -0.345, -0.06986, 0.6854, -0.1643, 0.6265, -0.2226, 0.6616, -0.4624, 0.7332, -0.4681, 0.6265, -0.2226, 0.5788, -0.3014, 0.5867, -0.4554, 0.6616, -0.4624, -0.5306, -0.3592, -0.4261, -0.3683, -0.387, -0.1632, -0.4582, -0.1022, -0.4261, -0.3683, -0.3475, -0.3689, -0.3491, -0.2182, -0.387, -0.1632, 0.7332, -0.4681, 0.6616, -0.4624, 0.5493, -0.6588, 0.5833, -0.7254, 0.6616, -0.4624, 0.5867, -0.4554, 0.5277, -0.5823, 0.5493, -0.6588, -0.462, -0.6067, -0.361, -0.5687, -0.4261, -0.3683, -0.5306, -0.3592, -0.361, -0.5687, -0.3154, -0.5064, -0.3475, -0.3689, -0.4261, -0.3683, -0.1108, -0.06078, -0.1388, -0.0005, -0.345, -0.06986, -0.3237, -0.134, -0.1388, -0.0005, -0.187, 0.06419, -0.4441, -0.02533, -0.345, -0.06986, 0.1255, -0.0413, 0.1167, 0.02948, -0.1388, -0.0005, -0.1108, -0.06078, 0.1167, 0.02948, 0.1008, 0.1043, -0.187, 0.06419, -0.1388, -0.0005, -0.1387, -0.6244, -0.1625, -0.693, 0.0484, -0.759, 0.0548, -0.6932, -0.1625, -0.693, -0.1934, -0.7621, 0.03959, -0.827, 0.0484, -0.759, -0.3154, -0.5064, -0.361, -0.5687, -0.1625, -0.693, -0.1387, -0.6244, -0.361, -0.5687, -0.462, -0.6067, -0.1934, -0.7621, -0.1625, -0.693, 0.366, -0.07893, 0.3615, -0.004478, 0.1167, 0.02948, 0.1255, -0.0413, 0.3615, -0.004478, 0.3862, 0.0662, 0.1008, 0.1043, 0.1167, 0.02948, 0.5461, -0.2399, 0.5676, -0.1408, 0.3615, -0.004478, 0.366, -0.07893, 0.5676, -0.1408, 0.6372, -0.07472, 0.3862, 0.0662, 0.3615, -0.004478, 0.3171, -0.6408, 0.2973, -0.715, 0.5493, -0.6588, 0.5277, -0.5823, 0.2973, -0.715, 0.3079, -0.7887, 0.5833, -0.7254, 0.5493, -0.6588, 0.0548, -0.6932, 0.0484, -0.759, 0.2973, -0.715, 0.3171, -0.6408, 0.0484, -0.759, 0.03959, -0.827, 0.3079, -0.7887, 0.2973, -0.715])
_ca = me_plane.color_attributes.new('Col', 'BYTE_COLOR', 'CORNER')
_ca.data.foreach_set('color', [1.0, 1.0, 1.0, 1.0, 1.0, 1.0, 1.0, 1.0, 1.0, 1.0, 1.0, 1.0, 1.0, 1.0, 1.0, 1.0, 1.0, 1.0, 1.0, 1.0, 1.0, 1.0, 1.0, 1.0, 1.0, 1.0, 1.0, 1.0, 1.0, 1.0, 1.0, 1.0, 1.0, 1.0, 1.0, 1.0, 1.0, 1.0, 1.0, 1.0, 1.0, 1.0, 1.0, 1.0, 1.0, 1.0, 1.0, 1.0, 1.0, 1.0, 1.0, 1.0, 1.0, 1.0, 1.0, 1.0, 1.0, 1.0, 1.0, 1.0, 1.0, 1.0, 1.0, 1.0, 1.0, 1.0, 1.0, 1.0, 1.0, 1.0, 1.0, 1.0, 1.0, 1.0, 1.0, 1.0, 1.0, 1.0, 1.0, 1.0, 1.0, 1.0, 1.0, 1.0, 1.0, 1.0, 1.0, 1.0, 1.0, 1.0, 1.0, 1.0, 1.0, 1.0, 1.0, 1.0, 1.0, 1.0, 1.0, 1.0, 1.0, 1.0, 1.0, 1.0, 1.0, 1.0, 1.0, 1.0, 1.0, 1.0, 1.0, 1.0, 1.0, 1.0, 1.0, 1.0, 1.0, 1.0, 1.0, 1.0, 1.0, 1.0, 1.0, 1.0, 1.0, 1.0, 1.0, 1.0, 1.0, 1.0, 1.0, 1.0, 1.0, 1.0, 1.0, 1.0, 1.0, 1.0, 1.0, 1.0, 1.0, 1.0, 1.0, 1.0, 1.0, 1.0, 1.0, 1.0, 1.0, 1.0, 1.0, 1.0, 1.0, 1.0, 1.0, 1.0, 1.0, 1.0, 1.0, 1.0, 1.0, 1.0, 1.0, 1.0, 1.0, 1.0, 1.0, 1.0, 1.0, 1.0, 1.0, 1.0, 1.0, 1.0, 1.0, 1.0, 1.0, 1.0, 1.0, 1.0, 1.0, 1.0, 1.0, 1.0, 1.0, 1.0, 1.0, 1.0, 1.0, 1.0, 1.0, 1.0, 1.0, 1.0, 1.0, 1.0, 0.8388, 0.8388, 0.8388, 1.0, 1.0, 1.0, 1.0, 1.0, 1.0, 1.0, 1.0, 1.0, 0.8388, 0.8388, 0.8388, 1.0, 0.0, 0.0, 0.0, 1.0, 0.01096, 0.01096, 0.01096, 1.0, 1.0, 1.0, 1.0, 1.0, 1.0, 1.0, 1.0, 1.0, 1.0, 1.0, 1.0, 1.0, 0.9823, 0.9823, 0.9823, 1.0, 1.0, 1.0, 1.0, 1.0, 1.0, 1.0, 1.0, 1.0, 0.01096, 0.01096, 0.01096, 1.0, 0.0, 0.0, 0.0, 1.0, 0.9823, 0.9823, 0.9823, 1.0, 1.0, 1.0, 1.0, 1.0, 0.9823, 0.9823, 0.9823, 1.0, 1.0, 1.0, 1.0, 1.0, 1.0, 1.0, 1.0, 1.0, 0.9823, 0.9823, 0.9823, 1.0, 0.0, 0.0, 0.0, 1.0, 0.03434, 0.03434, 0.03434, 1.0, 1.0, 1.0, 1.0, 1.0, 1.0, 1.0, 1.0, 1.0, 1.0, 1.0, 1.0, 1.0, 1.0, 1.0, 1.0, 1.0, 1.0, 1.0, 1.0, 1.0, 1.0, 1.0, 1.0, 1.0, 0.03434, 0.03434, 0.03434, 1.0, 0.005182, 0.005182, 0.005182, 1.0, 1.0, 1.0, 1.0, 1.0, 1.0, 1.0, 1.0, 1.0, 1.0, 1.0, 1.0, 1.0, 1.0, 1.0, 1.0, 1.0, 1.0, 1.0, 1.0, 1.0, 1.0, 1.0, 1.0, 1.0, 0.001821, 0.001821, 0.001821, 1.0, 0.0, 0.0, 0.0, 1.0, 1.0, 1.0, 1.0, 1.0, 1.0, 1.0, 1.0, 1.0, 1.0, 1.0, 1.0, 1.0, 1.0, 1.0, 1.0, 1.0, 1.0, 1.0, 1.0, 1.0, 1.0, 1.0, 1.0, 1.0, 0.0, 0.0, 0.0, 1.0, 0.0, 0.0, 0.0, 1.0, 1.0, 1.0, 1.0, 1.0, 0.0, 0.0, 0.0, 1.0, 1.0, 1.0, 1.0, 1.0, 1.0, 1.0, 1.0, 1.0, 0.0, 0.0, 0.0, 1.0, 1.0, 1.0, 1.0, 1.0, 1.0, 1.0, 1.0, 1.0, 1.0, 1.0, 1.0, 1.0, 1.0, 1.0, 1.0, 1.0, 0.0, 0.0, 0.0, 1.0, 1.0, 1.0, 1.0, 1.0, 1.0, 1.0, 1.0, 1.0, 0.004391, 0.004391, 0.004391, 1.0, 1.0, 1.0, 1.0, 1.0, 1.0, 1.0, 1.0, 1.0, 1.0, 1.0, 1.0, 1.0, 1.0, 1.0, 1.0, 1.0, 0.004391, 0.004391, 0.004391, 1.0, 1.0, 1.0, 1.0, 1.0, 1.0, 1.0, 1.0, 1.0, 0.0009106, 0.0009106, 0.0009106, 1.0, 1.0, 1.0, 1.0, 1.0, 1.0, 1.0, 1.0, 1.0, 1.0, 1.0, 1.0, 1.0, 1.0, 1.0, 1.0, 1.0, 0.0009106, 0.0009106, 0.0009106, 1.0, 1.0, 1.0, 1.0, 1.0, 1.0, 1.0, 1.0, 1.0, 0.001518, 0.001518, 0.001518, 1.0, 1.0, 1.0, 1.0, 1.0, 1.0, 1.0, 1.0, 1.0, 1.0, 1.0, 1.0, 1.0, 1.0, 1.0, 1.0, 1.0, 0.0, 0.0, 0.0, 1.0, 1.0, 1.0, 1.0, 1.0, 1.0, 1.0, 1.0, 1.0, 0.0, 0.0, 0.0, 1.0, 1.0, 1.0, 1.0, 1.0, 1.0, 1.0, 1.0, 1.0, 1.0, 1.0, 1.0, 1.0, 1.0, 1.0, 1.0, 1.0, 0.0, 0.0, 0.0, 1.0, 1.0, 1.0, 1.0, 1.0, 1.0, 1.0, 1.0, 1.0, 0.0, 0.0, 0.0, 1.0, 1.0, 1.0, 1.0, 1.0, 1.0, 1.0, 1.0, 1.0, 1.0, 1.0, 1.0, 1.0, 1.0, 1.0, 1.0, 1.0, 0.0, 0.0, 0.0, 1.0, 0.9131, 0.9131, 0.9131, 1.0, 1.0, 1.0, 1.0, 1.0, 0.01096, 0.01096, 0.01096, 1.0, 0.01096, 0.01096, 0.01096, 1.0, 1.0, 1.0, 1.0, 1.0, 1.0, 1.0, 1.0, 1.0, 0.0, 0.0, 0.0, 1.0, 0.0, 0.0, 0.0, 1.0, 1.0, 1.0, 1.0, 1.0, 1.0, 1.0, 1.0, 1.0, 0.03434, 0.03434, 0.03434, 1.0, 0.03434, 0.03434, 0.03434, 1.0, 1.0, 1.0, 1.0, 1.0, 1.0, 1.0, 1.0, 1.0, 0.005182, 0.005182, 0.005182, 1.0, 0.001821, 0.001821, 0.001821, 1.0, 1.0, 1.0, 1.0, 1.0, 1.0, 1.0, 1.0, 1.0, 0.0, 0.0, 0.0, 1.0, 0.0, 0.0, 0.0, 1.0, 1.0, 1.0, 1.0, 1.0, 1.0, 1.0, 1.0, 1.0, 0.0, 0.0, 0.0, 1.0, 1.0, 1.0, 1.0, 1.0, 0.0, 0.0, 0.0, 1.0, 0.0, 0.0, 0.0, 1.0, 1.0, 1.0, 1.0, 1.0, 1.0, 1.0, 1.0, 1.0, 0.0, 0.0, 0.0, 1.0, 0.004391, 0.004391, 0.004391, 1.0, 1.0, 1.0, 1.0, 1.0, 1.0, 1.0, 1.0, 1.0, 0.004391, 0.004391, 0.004391, 1.0, 0.0009106, 0.0009106, 0.0009106, 1.0, 1.0, 1.0, 1.0, 1.0, 1.0, 1.0, 1.0, 1.0, 0.0009106, 0.0009106, 0.0009106, 1.0, 0.001518, 0.001518, 0.001518, 1.0, 1.0, 1.0, 1.0, 1.0, 1.0, 1.0, 1.0, 1.0, 0.0, 0.0, 0.0, 1.0, 0.0, 0.0, 0.0, 1.0, 1.0, 1.0, 1.0, 1.0, 1.0, 1.0, 1.0, 1.0, 0.0, 0.0, 0.0, 1.0, 0.0, 0.0, 0.0, 1.0, 1.0, 1.0, 1.0, 1.0, 0.0, 0.0, 0.0, 1.0, 0.9301, 0.9301, 0.9301, 1.0, 0.8388, 0.8388, 0.8388, 1.0, 0.0, 0.0, 0.0, 1.0, 0.0, 0.0, 0.0, 1.0, 0.8388, 0.8388, 0.8388, 1.0, 0.8308, 0.8308, 0.8308, 1.0, 0.01444, 0.01444, 0.01444, 1.0, 0.01444, 0.01444, 0.01444, 1.0, 0.8308, 0.8308, 0.8308, 1.0, 0.7835, 0.7835, 0.7835, 1.0, 0.001821, 0.001821, 0.001821, 1.0, 0.001821, 0.001821, 0.001821, 1.0, 0.7835, 0.7835, 0.7835, 1.0, 0.7605, 0.7605, 0.7605, 1.0, 0.002428, 0.002428, 0.002428, 1.0, 0.01161, 0.01161, 0.01161, 1.0, 0.8469, 0.8469, 0.8469, 1.0, 0.8308, 0.8308, 0.8308, 1.0, 0.003347, 0.003347, 0.003347, 1.0, 0.003347, 0.003347, 0.003347, 1.0, 0.8308, 0.8308, 0.8308, 1.0, 0.8879, 0.8879, 0.8879, 1.0, 0.01298, 0.01298, 0.01298, 1.0, 1.0, 1.0, 1.0, 1.0, 0.0, 0.0, 0.0, 1.0, 0.0, 0.0, 0.0, 1.0, 1.0, 1.0, 1.0, 1.0, 1.0, 1.0, 1.0, 1.0, 0.0, 0.0, 0.0, 1.0, 0.0003035, 0.0003035, 0.0003035, 1.0, 1.0, 1.0, 1.0, 1.0, 1.0, 1.0, 1.0, 1.0, 0.0003035, 0.0003035, 0.0003035, 1.0, 0.003035, 0.003035, 0.003035, 1.0, 1.0, 1.0, 1.0, 1.0, 1.0, 1.0, 1.0, 1.0, 0.003035, 0.003035, 0.003035, 1.0, 0.001821, 0.001821, 0.001821, 1.0, 1.0, 1.0, 1.0, 1.0, 1.0, 1.0, 1.0, 1.0, 0.005182, 0.005182, 0.005182, 1.0, 0.003035, 0.003035, 0.003035, 1.0, 1.0, 1.0, 1.0, 1.0, 1.0, 1.0, 1.0, 1.0, 0.003035, 0.003035, 0.003035, 1.0, 0.0009106, 0.0009106, 0.0009106, 1.0, 1.0, 1.0, 1.0, 1.0, 1.0, 1.0, 1.0, 1.0, 0.0, 0.0, 0.0, 1.0, 0.0, 0.0, 0.0, 1.0, 1.0, 1.0, 1.0, 1.0, 1.0, 1.0, 1.0, 1.0, 0.0, 0.0, 0.0, 1.0, 0.01444, 0.01444, 0.01444, 1.0, 1.0, 1.0, 1.0, 1.0, 1.0, 1.0, 1.0, 1.0, 0.01444, 0.01444, 0.01444, 1.0, 0.001821, 0.001821, 0.001821, 1.0, 1.0, 1.0, 1.0, 1.0, 1.0, 1.0, 1.0, 1.0, 0.001821, 0.001821, 0.001821, 1.0, 0.002428, 0.002428, 0.002428, 1.0, 1.0, 1.0, 1.0, 1.0, 1.0, 1.0, 1.0, 1.0, 0.01161, 0.01161, 0.01161, 1.0, 0.003347, 0.003347, 0.003347, 1.0, 1.0, 1.0, 1.0, 1.0, 1.0, 1.0, 1.0, 1.0, 0.003347, 0.003347, 0.003347, 1.0, 0.01298, 0.01298, 0.01298, 1.0, 1.0, 1.0, 1.0, 1.0, 0.0, 0.0, 0.0, 1.0, 1.0, 1.0, 1.0, 1.0, 1.0, 1.0, 1.0, 1.0, 0.0, 0.0, 0.0, 1.0, 0.0, 0.0, 0.0, 1.0, 1.0, 1.0, 1.0, 1.0, 1.0, 1.0, 1.0, 1.0, 0.0003035, 0.0003035, 0.0003035, 1.0, 0.0003035, 0.0003035, 0.0003035, 1.0, 1.0, 1.0, 1.0, 1.0, 1.0, 1.0, 1.0, 1.0, 0.003035, 0.003035, 0.003035, 1.0, 0.003035, 0.003035, 0.003035, 1.0, 1.0, 1.0, 1.0, 1.0, 1.0, 1.0, 1.0, 1.0, 0.001518, 0.001518, 0.001518, 1.0, 0.005182, 0.005182, 0.005182, 1.0, 1.0, 1.0, 1.0, 1.0, 1.0, 1.0, 1.0, 1.0, 0.003035, 0.003035, 0.003035, 1.0, 0.003035, 0.003035, 0.003035, 1.0, 1.0, 1.0, 1.0, 1.0, 1.0, 1.0, 1.0, 1.0, 0.0009106, 0.0009106, 0.0009106, 1.0, 1.0, 1.0, 1.0, 1.0, 1.0, 1.0, 1.0, 1.0, 1.0, 1.0, 1.0, 1.0, 1.0, 1.0, 1.0, 1.0, 1.0, 1.0, 1.0, 1.0, 1.0, 1.0, 1.0, 1.0, 1.0, 1.0, 1.0, 1.0, 1.0, 1.0, 1.0, 1.0, 1.0, 1.0, 1.0, 1.0, 1.0, 1.0, 1.0, 1.0, 1.0, 1.0, 1.0, 1.0, 1.0, 1.0, 1.0, 1.0, 1.0, 1.0, 1.0, 1.0, 1.0, 1.0, 1.0, 1.0, 1.0, 1.0, 1.0, 1.0, 1.0, 1.0, 1.0, 1.0, 1.0, 1.0, 1.0, 1.0, 1.0, 1.0, 1.0, 1.0, 1.0, 1.0, 1.0, 1.0, 1.0, 1.0, 1.0, 1.0, 1.0, 1.0, 1.0, 1.0, 1.0, 1.0, 1.0, 1.0, 1.0, 1.0, 1.0, 1.0, 1.0, 1.0, 1.0, 1.0, 1.0, 1.0, 1.0, 1.0, 1.0, 1.0, 1.0, 1.0, 1.0, 1.0, 1.0, 1.0, 1.0, 1.0, 1.0, 1.0, 1.0, 1.0, 1.0, 1.0, 1.0, 1.0, 1.0, 1.0, 1.0, 1.0, 1.0, 1.0, 1.0, 1.0, 1.0, 1.0, 1.0, 1.0, 1.0, 1.0, 1.0, 1.0, 1.0, 1.0, 1.0, 1.0, 1.0, 1.0, 1.0, 1.0, 1.0, 1.0, 1.0, 1.0, 1.0, 1.0, 1.0, 1.0, 1.0, 1.0, 1.0, 1.0, 1.0, 1.0, 1.0, 1.0, 1.0, 1.0, 1.0, 1.0, 1.0, 1.0, 1.0, 1.0, 1.0, 1.0, 1.0, 1.0, 1.0, 1.0, 1.0, 1.0, 1.0, 1.0, 1.0, 1.0, 1.0, 1.0, 1.0, 1.0, 1.0, 1.0, 1.0, 1.0, 1.0, 1.0, 1.0, 1.0, 1.0, 1.0, 0.9131, 0.9131, 0.9131, 1.0, 0.956, 0.956, 0.956, 1.0, 1.0, 1.0, 1.0, 1.0, 1.0, 1.0, 1.0, 1.0, 0.956, 0.956, 0.956, 1.0, 1.0, 1.0, 1.0, 1.0, 1.0, 1.0, 1.0, 1.0, 1.0, 1.0, 1.0, 1.0, 1.0, 1.0, 1.0, 1.0, 1.0, 1.0, 1.0, 1.0, 1.0, 1.0, 1.0, 1.0, 1.0, 1.0, 1.0, 1.0, 1.0, 1.0, 1.0, 1.0, 1.0, 1.0, 1.0, 1.0, 1.0, 1.0, 1.0, 1.0, 1.0, 1.0, 1.0, 1.0, 1.0, 1.0, 1.0, 1.0, 1.0, 1.0, 1.0, 1.0, 1.0, 1.0, 1.0, 1.0, 1.0, 1.0, 1.0, 1.0, 1.0, 1.0, 1.0, 1.0, 1.0, 1.0, 1.0, 1.0, 1.0, 1.0, 1.0, 1.0, 1.0, 1.0, 1.0, 1.0, 1.0, 1.0, 1.0, 1.0, 0.9911, 0.9911, 0.9911, 0.9961, 1.0, 1.0, 1.0, 1.0, 1.0, 1.0, 1.0, 1.0, 0.9911, 0.9911, 0.9911, 0.9961, 1.0, 1.0, 1.0, 1.0, 1.0, 1.0, 1.0, 1.0, 1.0, 1.0, 1.0, 1.0, 1.0, 1.0, 1.0, 1.0, 1.0, 1.0, 1.0, 1.0, 1.0, 1.0, 1.0, 1.0, 1.0, 1.0, 1.0, 1.0, 1.0, 1.0, 1.0, 1.0, 1.0, 1.0, 1.0, 1.0, 1.0, 1.0, 1.0, 1.0, 1.0, 1.0, 1.0, 1.0, 1.0, 1.0, 1.0, 1.0, 1.0, 1.0, 1.0, 1.0, 1.0, 1.0, 1.0, 1.0, 1.0, 1.0, 1.0, 1.0, 1.0, 1.0, 1.0, 1.0, 1.0, 1.0, 1.0, 1.0, 1.0, 1.0, 1.0, 1.0, 1.0, 1.0, 1.0, 1.0, 0.9301, 0.9301, 0.9301, 1.0, 0.9647, 0.9647, 0.9647, 1.0, 0.9131, 0.9131, 0.9131, 1.0, 0.8388, 0.8388, 0.8388, 1.0, 0.9647, 0.9647, 0.9647, 1.0, 1.0, 1.0, 1.0, 1.0, 1.0, 1.0, 1.0, 1.0, 0.9131, 0.9131, 0.9131, 1.0, 0.8388, 0.8388, 0.8388, 1.0, 0.9131, 0.9131, 0.9131, 1.0, 0.9131, 0.9131, 0.9131, 1.0, 0.8308, 0.8308, 0.8308, 1.0, 0.9131, 0.9131, 0.9131, 1.0, 1.0, 1.0, 1.0, 1.0, 1.0, 1.0, 1.0, 1.0, 0.9131, 0.9131, 0.9131, 1.0, 0.8308, 0.8308, 0.8308, 1.0, 0.9131, 0.9131, 0.9131, 1.0, 0.8879, 0.8879, 0.8879, 1.0, 0.7835, 0.7835, 0.7835, 1.0, 0.9131, 0.9131, 0.9131, 1.0, 1.0, 1.0, 1.0, 1.0, 1.0, 1.0, 1.0, 1.0, 0.8879, 0.8879, 0.8879, 1.0, 0.7835, 0.7835, 0.7835, 1.0, 0.8879, 0.8879, 0.8879, 1.0, 0.8714, 0.8714, 0.8714, 1.0, 0.7605, 0.7605, 0.7605, 1.0, 0.8879, 0.8879, 0.8879, 1.0, 1.0, 1.0, 1.0, 1.0, 1.0, 1.0, 1.0, 1.0, 0.8714, 0.8714, 0.8714, 1.0, 0.8469, 0.8469, 0.8469, 1.0, 0.9131, 0.9131, 0.9131, 0.9961, 0.9047, 0.9047, 0.9047, 0.9961, 0.8308, 0.8308, 0.8308, 1.0, 0.9131, 0.9131, 0.9131, 0.9961, 1.0, 1.0, 1.0, 1.0, 1.0, 1.0, 1.0, 1.0, 0.9047, 0.9047, 0.9047, 0.9961, 0.8308, 0.8308, 0.8308, 1.0, 0.9131, 0.9131, 0.9131, 1.0, 0.9387, 0.9387, 0.9387, 1.0, 0.8879, 0.8879, 0.8879, 1.0, 0.9131, 0.9131, 0.9131, 1.0, 1.0, 1.0, 1.0, 1.0, 1.0, 1.0, 1.0, 1.0, 0.9387, 0.9387, 0.9387, 1.0, 1.0, 1.0, 1.0, 1.0, 1.0, 1.0, 1.0, 1.0, 1.0, 1.0, 1.0, 1.0, 1.0, 1.0, 1.0, 1.0, 1.0, 1.0, 1.0, 1.0, 1.0, 1.0, 1.0, 1.0, 1.0, 1.0, 1.0, 1.0, 1.0, 1.0, 1.0, 1.0, 1.0, 1.0, 1.0, 1.0, 1.0, 1.0, 1.0, 1.0, 1.0, 1.0, 1.0, 1.0, 1.0, 1.0, 1.0, 1.0, 1.0, 1.0, 1.0, 1.0, 1.0, 1.0, 1.0, 1.0, 1.0, 1.0, 1.0, 1.0, 1.0, 1.0, 1.0, 1.0, 1.0, 1.0, 1.0, 1.0, 1.0, 1.0, 1.0, 1.0, 1.0, 1.0, 1.0, 1.0, 1.0, 1.0, 1.0, 1.0, 1.0, 1.0, 1.0, 1.0, 1.0, 1.0, 1.0, 1.0, 1.0, 1.0, 1.0, 1.0, 1.0, 1.0, 1.0, 1.0, 1.0, 1.0, 1.0, 1.0, 1.0, 1.0, 1.0, 1.0, 1.0, 1.0, 1.0, 1.0, 1.0, 1.0, 1.0, 1.0, 1.0, 1.0, 1.0, 1.0, 1.0, 1.0, 1.0, 1.0, 1.0, 1.0, 1.0, 1.0, 1.0, 1.0, 1.0, 1.0, 1.0, 1.0, 1.0, 1.0, 1.0, 1.0, 1.0, 1.0, 1.0, 1.0, 1.0, 1.0, 1.0, 1.0, 1.0, 1.0, 1.0, 1.0, 1.0, 1.0, 1.0, 1.0, 1.0, 1.0, 1.0, 1.0, 1.0, 1.0, 1.0, 1.0, 1.0, 1.0, 1.0, 1.0, 1.0, 1.0, 0.9911, 0.9911, 0.9911, 0.9961, 1.0, 1.0, 1.0, 1.0, 1.0, 1.0, 1.0, 1.0, 0.9911, 0.9911, 0.9911, 0.9961, 1.0, 1.0, 1.0, 1.0, 1.0, 1.0, 1.0, 1.0, 1.0, 1.0, 1.0, 1.0, 0.0009106, 0.0009106, 0.0009106, 1.0, 1.0, 1.0, 1.0, 1.0, 1.0, 1.0, 1.0, 1.0, 0.0, 0.0, 0.0, 1.0, 0.9911, 0.9301, 0.9301, 1.0, 0.0, 0.0, 0.0, 1.0, 0.0, 0.0, 0.0, 1.0, 0.9911, 0.9301, 0.9301, 1.0, 1.0, 1.0, 1.0, 1.0, 0.0009106, 0.0009106, 0.0009106, 1.0, 0.0, 0.0, 0.0, 1.0, 1.0, 1.0, 1.0, 1.0, 0.0, 0.0, 0.0, 1.0, 0.9911, 0.9301, 0.9301, 1.0, 0.9911, 0.9301, 0.9301, 1.0, 0.0, 0.0, 0.0, 1.0, 1.0, 1.0, 1.0, 1.0, 1.0, 1.0, 1.0, 1.0, 1.0, 1.0, 1.0, 1.0, 1.0, 1.0, 1.0, 1.0, 1.0, 0.9387, 0.9387, 1.0, 1.0, 1.0, 1.0, 1.0, 1.0, 1.0, 1.0, 1.0, 1.0, 0.9387, 0.9387, 1.0, 1.0, 1.0, 1.0, 1.0, 0.9911, 0.9911, 0.9911, 1.0, 0.001214, 0.001214, 0.001214, 1.0, 0.0009106, 0.0009106, 0.0009106, 1.0, 0.9911, 0.9911, 0.9911, 1.0, 1.0, 1.0, 1.0, 1.0, 0.001518, 0.001518, 0.001518, 1.0, 0.001214, 0.001214, 0.001214, 1.0, 0.0, 0.0, 0.0, 1.0, 0.0, 0.0, 0.0, 1.0, 0.9473, 0.8879, 0.8879, 1.0, 0.9301, 0.8714, 0.8714, 1.0, 0.0, 0.0, 0.0, 1.0, 0.0, 0.0, 0.0, 1.0, 0.9911, 0.9301, 0.9301, 1.0, 0.9473, 0.8879, 0.8879, 1.0, 0.0009106, 0.0009106, 0.0009106, 1.0, 0.001214, 0.001214, 0.001214, 1.0, 0.9911, 0.9911, 0.9911, 1.0, 1.0, 1.0, 1.0, 1.0, 0.001214, 0.001214, 0.001214, 1.0, 0.001518, 0.001518, 0.001518, 1.0, 1.0, 1.0, 1.0, 1.0, 0.9911, 0.9911, 0.9911, 1.0, 0.9473, 0.8879, 0.8879, 1.0, 0.9911, 0.9301, 0.9301, 1.0, 0.0, 0.0, 0.0, 1.0, 0.0, 0.0, 0.0, 1.0, 0.9911, 0.9301, 0.9301, 1.0, 0.9911, 0.9301, 0.9301, 1.0, 0.0, 0.0, 0.0, 1.0, 0.0, 0.0, 0.0, 1.0, 1.0, 1.0, 1.0, 1.0, 1.0, 1.0, 1.0, 1.0, 1.0, 1.0, 1.0, 1.0, 1.0, 1.0, 1.0, 1.0, 1.0, 1.0, 1.0, 1.0, 1.0, 1.0, 1.0, 1.0, 1.0, 1.0, 1.0, 1.0, 1.0, 1.0, 1.0, 1.0, 1.0, 1.0, 1.0, 1.0, 1.0, 1.0, 1.0, 1.0, 1.0, 0.9387, 0.9387, 1.0, 1.0, 0.9387, 0.9387, 1.0, 1.0, 1.0, 1.0, 1.0, 1.0, 1.0, 1.0, 1.0, 1.0, 0.9387, 0.9387, 1.0, 1.0, 0.9387, 0.9387, 1.0, 1.0, 1.0, 1.0, 1.0, 0.9911, 0.9911, 0.9911, 0.9961, 1.0, 1.0, 1.0, 1.0, 1.0, 1.0, 1.0, 1.0, 0.9911, 0.9911, 0.9911, 0.9961, 1.0, 1.0, 1.0, 1.0, 1.0, 1.0, 1.0, 1.0, 1.0, 1.0, 1.0, 1.0, 1.0, 1.0, 1.0, 1.0, 0.9911, 0.9911, 0.9911, 0.9961, 1.0, 1.0, 1.0, 1.0, 1.0, 1.0, 1.0, 1.0, 0.9911, 0.9911, 0.9911, 0.9961, 1.0, 1.0, 1.0, 1.0, 1.0, 1.0, 1.0, 1.0, 1.0, 1.0, 1.0, 1.0, 1.0, 1.0, 1.0, 1.0, 0.9911, 0.9911, 0.9911, 0.9961, 1.0, 1.0, 1.0, 1.0, 1.0, 1.0, 1.0, 1.0, 0.9911, 0.9911, 0.9911, 0.9961, 1.0, 1.0, 1.0, 1.0, 1.0, 1.0, 1.0, 1.0, 1.0, 1.0, 1.0, 1.0, 0.0003035, 0.0003035, 0.0003035, 1.0, 0.0009106, 0.0009106, 0.0009106, 1.0, 1.0, 1.0, 1.0, 1.0, 1.0, 1.0, 1.0, 1.0, 0.0009106, 0.0009106, 0.0009106, 1.0, 0.001821, 0.001821, 0.001821, 1.0, 1.0, 1.0, 1.0, 1.0, 1.0, 1.0, 1.0, 1.0, 1.0, 1.0, 1.0, 1.0, 1.0, 1.0, 1.0, 1.0, 1.0, 1.0, 1.0, 1.0, 1.0, 1.0, 1.0, 1.0, 1.0, 1.0, 1.0, 1.0, 1.0, 1.0, 1.0, 1.0, 1.0, 1.0, 1.0, 1.0, 1.0, 1.0, 1.0, 1.0, 1.0, 1.0, 1.0, 1.0, 0.9911, 0.9911, 0.9911, 1.0, 0.0009106, 0.0009106, 0.0009106, 1.0, 0.0003035, 0.0003035, 0.0003035, 1.0, 0.9911, 0.9911, 0.9911, 1.0, 1.0, 1.0, 1.0, 1.0, 0.001821, 0.001821, 0.001821, 1.0, 0.0009106, 0.0009106, 0.0009106, 1.0, 0.8796, 0.8796, 0.8796, 1.0, 0.8632, 0.8632, 0.8632, 1.0, 0.005182, 0.005182, 0.005182, 1.0, 0.001518, 0.001518, 0.001518, 1.0, 0.8632, 0.8632, 0.8632, 1.0, 0.8469, 0.8469, 0.8469, 1.0, 0.01229, 0.01229, 0.01229, 1.0, 0.005182, 0.005182, 0.005182, 1.0, 0.002125, 0.002125, 0.002125, 1.0, 0.003347, 0.003347, 0.003347, 0.9961, 0.9911, 0.9911, 0.9911, 1.0, 1.0, 1.0, 1.0, 1.0, 0.003347, 0.003347, 0.003347, 0.9961, 0.005182, 0.005182, 0.005182, 1.0, 1.0, 1.0, 1.0, 1.0, 0.9911, 0.9911, 0.9911, 1.0, 0.001518, 0.001518, 0.001518, 1.0, 0.005182, 0.005182, 0.005182, 1.0, 1.0, 1.0, 1.0, 1.0, 1.0, 1.0, 1.0, 1.0, 0.005182, 0.005182, 0.005182, 1.0, 0.01161, 0.01161, 0.01161, 1.0, 1.0, 1.0, 1.0, 1.0, 1.0, 1.0, 1.0, 1.0, 1.0, 1.0, 1.0, 1.0, 1.0, 1.0, 1.0, 1.0, 0.003347, 0.003347, 0.003347, 1.0, 0.002125, 0.002125, 0.002125, 1.0, 1.0, 1.0, 1.0, 1.0, 1.0, 1.0, 1.0, 1.0, 0.005182, 0.005182, 0.005182, 1.0, 0.003347, 0.003347, 0.003347, 1.0, 1.0, 1.0, 1.0, 1.0, 1.0, 1.0, 1.0, 1.0, 1.0, 1.0, 1.0, 1.0, 1.0, 1.0, 1.0, 1.0, 1.0, 1.0, 1.0, 1.0, 1.0, 1.0, 1.0, 1.0, 1.0, 1.0, 1.0, 1.0, 1.0, 1.0, 1.0, 1.0, 1.0, 1.0, 1.0, 1.0, 0.9911, 0.9911, 0.9911, 0.9961, 1.0, 1.0, 1.0, 1.0, 1.0, 1.0, 1.0, 1.0, 0.9911, 0.9911, 0.9911, 0.9961, 1.0, 1.0, 1.0, 1.0, 1.0, 1.0, 1.0, 1.0, 1.0, 1.0, 1.0, 1.0, 1.0, 1.0, 1.0, 1.0, 1.0, 1.0, 1.0, 1.0, 1.0, 1.0, 1.0, 1.0, 1.0, 1.0, 1.0, 1.0, 1.0, 1.0, 1.0, 1.0, 1.0, 1.0, 1.0, 1.0, 1.0, 1.0, 1.0, 1.0, 1.0, 1.0, 1.0, 1.0, 0.9387, 0.9387, 0.9387, 1.0, 0.9301, 0.9301, 0.9301, 1.0, 0.8632, 0.8632, 0.8632, 1.0, 0.8796, 0.8796, 0.8796, 1.0, 0.9301, 0.9301, 0.9301, 1.0, 0.9216, 0.9216, 0.9216, 1.0, 0.8469, 0.8469, 0.8469, 1.0, 0.8632, 0.8632, 0.8632, 1.0, 1.0, 1.0, 1.0, 1.0, 1.0, 1.0, 1.0, 1.0, 0.9301, 0.9301, 0.9301, 1.0, 0.9387, 0.9387, 0.9387, 1.0, 1.0, 1.0, 1.0, 1.0, 1.0, 1.0, 1.0, 1.0, 0.9216, 0.9216, 0.9216, 1.0, 0.9301, 0.9301, 0.9301, 1.0, 1.0, 1.0, 1.0, 1.0, 0.9911, 0.9911, 0.9911, 0.9961, 1.0, 1.0, 1.0, 1.0, 1.0, 1.0, 1.0, 1.0, 0.9911, 0.9911, 0.9911, 0.9961, 1.0, 1.0, 1.0, 1.0, 1.0, 1.0, 1.0, 1.0, 1.0, 1.0, 1.0, 1.0, 1.0, 1.0, 1.0, 1.0, 1.0, 1.0, 1.0, 1.0, 1.0, 1.0, 1.0, 1.0, 1.0, 1.0, 1.0, 1.0, 1.0, 1.0, 1.0, 1.0, 1.0, 1.0, 1.0, 1.0, 1.0, 1.0, 1.0, 1.0, 1.0, 1.0, 1.0, 1.0, 1.0, 1.0, 1.0, 1.0, 0.9911, 0.9647, 0.9647, 0.9961, 0.9911, 0.9647, 0.9647, 0.9961, 1.0, 1.0, 1.0, 1.0, 0.9911, 0.9647, 0.9647, 0.9961, 1.0, 0.9387, 0.9387, 1.0, 1.0, 0.9387, 0.9387, 1.0, 0.9911, 0.9647, 0.9647, 0.9961, 1.0, 1.0, 1.0, 1.0, 1.0, 1.0, 1.0, 1.0, 1.0, 1.0, 1.0, 1.0, 1.0, 1.0, 1.0, 1.0, 1.0, 1.0, 1.0, 1.0, 1.0, 1.0, 1.0, 1.0, 1.0, 1.0, 1.0, 1.0, 1.0, 1.0, 1.0, 1.0, 0.0, 0.0, 0.0, 1.0, 0.0, 0.0, 0.0, 1.0, 1.0, 0.9647, 0.9647, 1.0, 1.0, 0.9387, 0.9387, 1.0, 0.0, 0.0, 0.0, 1.0, 0.0, 0.0, 0.0, 1.0, 1.0, 1.0, 1.0, 1.0, 1.0, 0.9647, 0.9647, 1.0, 1.0, 1.0, 1.0, 1.0, 1.0, 1.0, 1.0, 1.0, 1.0, 0.9647, 0.9647, 1.0, 1.0, 0.9387, 0.9387, 1.0, 1.0, 1.0, 1.0, 1.0, 1.0, 1.0, 1.0, 1.0, 1.0, 1.0, 1.0, 1.0, 1.0, 0.9647, 0.9647, 1.0, 1.0, 0.9387, 0.9387, 1.0, 1.0, 0.9647, 0.9647, 1.0, 0.0, 0.0, 0.0, 1.0, 0.0, 0.0, 0.0, 1.0, 1.0, 0.9647, 0.9647, 1.0, 1.0, 1.0, 1.0, 1.0, 0.0, 0.0, 0.0, 1.0, 0.0, 0.0, 0.0, 1.0, 1.0, 0.9387, 0.9387, 1.0, 1.0, 0.9647, 0.9647, 1.0, 1.0, 0.9647, 0.9647, 1.0, 1.0, 0.9387, 0.9387, 1.0, 1.0, 0.9647, 0.9647, 1.0, 1.0, 1.0, 1.0, 1.0, 1.0, 1.0, 1.0, 1.0, 1.0, 0.9647, 0.9647, 1.0, 1.0, 0.9387, 0.9387, 1.0, 1.0, 0.9647, 0.9647, 1.0, 1.0, 0.9647, 0.9647, 1.0, 1.0, 0.9387, 0.9387, 1.0, 1.0, 0.9647, 0.9647, 1.0, 1.0, 1.0, 1.0, 1.0, 1.0, 1.0, 1.0, 1.0, 1.0, 0.9647, 0.9647, 1.0, 1.0, 1.0, 1.0, 1.0, 1.0, 1.0, 1.0, 1.0, 1.0, 1.0, 1.0, 1.0, 1.0, 1.0, 1.0, 1.0, 1.0, 1.0, 1.0, 1.0, 1.0, 1.0, 1.0, 1.0, 1.0, 1.0, 1.0, 1.0, 1.0, 1.0, 1.0, 1.0, 1.0, 1.0, 1.0, 1.0, 0.9911, 0.9911, 0.9911, 0.9961, 1.0, 1.0, 1.0, 1.0, 1.0, 1.0, 1.0, 1.0, 0.9911, 0.9911, 0.9911, 0.9961, 1.0, 1.0, 1.0, 1.0, 1.0, 1.0, 1.0, 1.0, 1.0, 1.0, 1.0, 1.0, 1.0, 1.0, 1.0, 1.0, 1.0, 1.0, 1.0, 1.0, 1.0, 1.0, 1.0, 1.0, 1.0, 1.0, 1.0, 1.0, 1.0, 1.0, 1.0, 1.0, 1.0, 1.0, 1.0, 1.0, 1.0, 1.0, 1.0, 1.0, 1.0, 1.0, 1.0, 1.0, 1.0, 1.0, 1.0, 1.0, 1.0, 1.0, 1.0, 1.0, 1.0, 1.0, 1.0, 1.0, 1.0, 1.0, 1.0, 1.0, 1.0, 1.0, 1.0, 1.0, 1.0, 1.0, 1.0, 1.0, 1.0, 1.0, 1.0, 1.0, 1.0, 1.0, 1.0, 1.0, 1.0, 1.0, 1.0, 1.0, 1.0, 1.0, 1.0, 1.0, 1.0, 1.0, 1.0, 1.0, 1.0, 1.0, 1.0, 1.0, 1.0, 1.0, 1.0, 1.0, 1.0, 1.0, 1.0, 1.0, 1.0, 1.0, 1.0, 1.0, 1.0, 1.0, 1.0, 1.0, 0.005182, 0.005182, 0.005182, 1.0, 0.002428, 0.002428, 0.002428, 1.0, 1.0, 1.0, 1.0, 1.0, 1.0, 1.0, 1.0, 1.0, 0.002428, 0.002428, 0.002428, 1.0, 0.0003035, 0.0003035, 0.0003035, 1.0, 1.0, 1.0, 1.0, 1.0, 1.0, 1.0, 1.0, 1.0, 1.0, 1.0, 1.0, 1.0, 1.0, 1.0, 1.0, 1.0, 1.0, 1.0, 1.0, 1.0, 1.0, 1.0, 1.0, 1.0, 1.0, 1.0, 1.0, 1.0, 1.0, 1.0, 1.0, 1.0, 1.0, 1.0, 1.0, 1.0, 1.0, 1.0, 1.0, 1.0, 1.0, 1.0, 1.0, 1.0, 1.0, 1.0, 1.0, 1.0, 0.002428, 0.002428, 0.002428, 1.0, 0.005182, 0.005182, 0.005182, 1.0, 1.0, 1.0, 1.0, 1.0, 1.0, 1.0, 1.0, 1.0, 0.0003035, 0.0003035, 0.0003035, 1.0, 0.002428, 0.002428, 0.002428, 1.0, 0.7605, 0.7605, 0.7605, 1.0, 0.8148, 0.8148, 0.8148, 1.0, 0.001821, 0.001821, 0.001821, 1.0, 0.002428, 0.002428, 0.002428, 1.0, 0.8148, 0.8148, 0.8148, 1.0, 0.8796, 0.8796, 0.8796, 1.0, 0.001518, 0.001518, 0.001518, 1.0, 0.001821, 0.001821, 0.001821, 1.0, 0.001518, 0.001518, 0.001518, 1.0, 0.001821, 0.001821, 0.001821, 0.9961, 0.9911, 0.9911, 0.9911, 1.0, 1.0, 1.0, 1.0, 1.0, 0.001821, 0.001821, 0.001821, 0.9961, 0.002732, 0.002732, 0.002732, 1.0, 1.0, 1.0, 1.0, 1.0, 0.9911, 0.9911, 0.9911, 1.0, 0.002428, 0.002428, 0.002428, 1.0, 0.001821, 0.001821, 0.001821, 1.0, 0.9911, 0.9911, 0.9911, 0.9961, 1.0, 1.0, 1.0, 1.0, 0.001821, 0.001821, 0.001821, 1.0, 0.001518, 0.001518, 0.001518, 1.0, 1.0, 1.0, 1.0, 1.0, 0.9911, 0.9911, 0.9911, 0.9961, 1.0, 1.0, 1.0, 1.0, 1.0, 1.0, 1.0, 1.0, 0.001821, 0.001821, 0.001821, 0.9961, 0.001518, 0.001518, 0.001518, 1.0, 1.0, 1.0, 1.0, 1.0, 1.0, 1.0, 1.0, 1.0, 0.002125, 0.002125, 0.002125, 1.0, 0.001821, 0.001821, 0.001821, 0.9961, 1.0, 1.0, 1.0, 1.0, 0.9911, 0.9911, 0.9911, 0.9961, 1.0, 1.0, 1.0, 1.0, 1.0, 1.0, 1.0, 1.0, 0.9911, 0.9911, 0.9911, 0.9961, 1.0, 1.0, 1.0, 1.0, 1.0, 1.0, 1.0, 1.0, 1.0, 1.0, 1.0, 1.0, 1.0, 1.0, 1.0, 1.0, 1.0, 1.0, 1.0, 1.0, 0.9911, 0.9911, 0.9911, 0.9961, 1.0, 1.0, 1.0, 1.0, 1.0, 1.0, 1.0, 1.0, 1.0, 1.0, 1.0, 1.0, 1.0, 1.0, 1.0, 1.0, 0.9911, 0.9911, 0.9911, 0.9961, 1.0, 1.0, 1.0, 1.0, 0.9911, 0.9911, 0.9911, 0.9961, 0.9911, 0.9911, 0.9911, 0.9961, 1.0, 1.0, 1.0, 1.0, 0.9911, 0.9911, 0.9911, 0.9961, 1.0, 1.0, 1.0, 1.0, 1.0, 1.0, 1.0, 1.0, 0.9911, 0.9911, 0.9911, 0.9961, 0.8714, 0.8714, 0.8714, 1.0, 0.9047, 0.9047, 0.9047, 1.0, 0.8148, 0.8148, 0.8148, 0.9961, 0.7605, 0.7605, 0.7605, 1.0, 0.9047, 0.9047, 0.9047, 1.0, 0.9387, 0.9387, 0.9387, 1.0, 0.8796, 0.8796, 0.8796, 1.0, 0.8148, 0.8148, 0.8148, 0.9961, 1.0, 1.0, 1.0, 1.0, 1.0, 1.0, 1.0, 1.0, 0.9047, 0.9047, 0.9047, 1.0, 0.8714, 0.8714, 0.8714, 1.0, 1.0, 1.0, 1.0, 1.0, 1.0, 1.0, 1.0, 1.0, 0.9387, 0.9387, 0.9387, 1.0, 0.9047, 0.9047, 0.9047, 1.0, 1.0, 1.0, 1.0, 1.0, 1.0, 1.0, 1.0, 1.0, 1.0, 1.0, 1.0, 1.0, 1.0, 1.0, 1.0, 1.0, 1.0, 1.0, 1.0, 1.0, 1.0, 1.0, 1.0, 1.0, 1.0, 1.0, 1.0, 1.0, 1.0, 1.0, 1.0, 1.0, 1.0, 1.0, 1.0, 1.0, 1.0, 1.0, 1.0, 1.0, 1.0, 1.0, 1.0, 1.0, 1.0, 1.0, 1.0, 1.0, 1.0, 1.0, 1.0, 1.0, 1.0, 1.0, 1.0, 1.0, 1.0, 1.0, 1.0, 1.0, 1.0, 1.0, 1.0, 1.0, 1.0, 1.0, 1.0, 1.0, 1.0, 1.0, 1.0, 1.0, 0.9911, 0.9911, 0.9911, 0.9961, 1.0, 1.0, 1.0, 1.0, 1.0, 1.0, 1.0, 1.0, 1.0, 1.0, 1.0, 1.0, 1.0, 1.0, 1.0, 1.0, 0.9911, 0.9911, 0.9911, 0.9961, 1.0, 1.0, 1.0, 1.0, 1.0, 1.0, 1.0, 1.0, 1.0, 1.0, 1.0, 1.0, 1.0, 1.0, 1.0, 1.0, 1.0, 1.0, 1.0, 1.0, 1.0, 1.0, 1.0, 1.0, 1.0, 1.0, 1.0, 1.0, 1.0, 1.0, 1.0, 1.0, 1.0, 1.0, 1.0, 1.0, 1.0, 1.0, 1.0, 1.0, 0.0, 0.0, 0.0, 1.0, 0.0, 0.0, 0.0, 1.0, 1.0, 1.0, 1.0, 1.0, 1.0, 1.0, 1.0, 1.0, 0.0, 0.0, 0.0, 1.0, 0.0, 0.0, 0.0, 1.0, 1.0, 1.0, 1.0, 1.0, 1.0, 1.0, 1.0, 1.0, 1.0, 1.0, 1.0, 1.0, 1.0, 1.0, 1.0, 1.0, 1.0, 1.0, 1.0, 1.0, 1.0, 1.0, 1.0, 1.0, 1.0, 1.0, 1.0, 1.0, 1.0, 1.0, 1.0, 1.0, 0.0, 0.0, 0.0, 1.0, 0.0, 0.0, 0.0, 1.0, 1.0, 1.0, 1.0, 1.0, 1.0, 1.0, 1.0, 1.0, 0.0, 0.0, 0.0, 1.0, 0.0, 0.0, 0.0, 1.0, 1.0, 1.0, 1.0, 1.0, 1.0, 1.0, 1.0, 1.0, 0.9911, 0.9911, 0.9911, 0.9961, 0.9911, 0.9911, 0.9911, 0.9961, 1.0, 1.0, 1.0, 1.0, 1.0, 1.0, 1.0, 1.0, 0.9911, 0.9911, 0.9911, 0.9961, 1.0, 1.0, 1.0, 1.0, 1.0, 1.0, 1.0, 1.0, 1.0, 1.0, 1.0, 1.0, 1.0, 1.0, 1.0, 1.0, 1.0, 1.0, 1.0, 1.0, 0.9911, 0.9911, 0.9911, 0.9961, 0.9911, 0.9911, 0.9911, 0.9961, 1.0, 1.0, 1.0, 1.0, 1.0, 1.0, 1.0, 1.0, 1.0, 1.0, 1.0, 1.0, 0.9911, 0.9911, 0.9911, 0.9961, 1.0, 1.0, 1.0, 1.0, 1.0, 1.0, 1.0, 1.0, 1.0, 1.0, 1.0, 1.0, 1.0, 1.0, 1.0, 1.0, 1.0, 1.0, 1.0, 1.0, 1.0, 1.0, 1.0, 1.0, 1.0, 1.0, 1.0, 1.0, 1.0, 1.0, 1.0, 1.0, 1.0, 1.0, 1.0, 1.0, 1.0, 1.0, 1.0, 1.0, 1.0, 1.0, 1.0, 1.0, 1.0, 1.0, 1.0, 1.0, 1.0, 1.0, 1.0, 1.0, 1.0, 1.0, 1.0, 1.0, 1.0, 1.0, 1.0, 1.0, 1.0, 1.0, 1.0, 1.0, 0.9911, 0.9911, 0.9911, 1.0, 0.9911, 0.9911, 0.9911, 1.0, 0.0009106, 0.0009106, 0.0009106, 1.0, 0.0009106, 0.0009106, 0.0009106, 1.0, 0.9911, 0.9911, 0.9911, 1.0, 1.0, 1.0, 1.0, 1.0, 0.001518, 0.001518, 0.001518, 1.0, 0.0009106, 0.0009106, 0.0009106, 1.0, 0.0, 0.0, 0.0, 1.0, 0.0, 0.0, 0.0, 1.0, 0.956, 0.9301, 0.9301, 1.0, 0.9911, 0.9911, 0.9911, 1.0, 0.0, 0.0, 0.0, 1.0, 0.0, 0.0, 0.0, 1.0, 0.9301, 0.8714, 0.8714, 1.0, 0.956, 0.9301, 0.9301, 1.0, 0.001214, 0.001214, 0.001214, 1.0, 0.001214, 0.001214, 0.001214, 1.0, 0.9911, 0.9911, 0.9911, 0.9961, 1.0, 1.0, 1.0, 0.9961, 0.001214, 0.001214, 0.001214, 1.0, 0.001518, 0.001518, 0.001518, 1.0, 1.0, 1.0, 1.0, 1.0, 0.9911, 0.9911, 0.9911, 0.9961, 0.9911, 0.9911, 0.9911, 1.0, 0.9911, 0.956, 0.956, 1.0, 0.0, 0.0, 0.0, 1.0, 0.0, 0.0, 0.0, 1.0, 0.9911, 0.956, 0.956, 1.0, 0.9911, 0.9301, 0.9301, 1.0, 0.0, 0.0, 0.0, 1.0, 0.0, 0.0, 0.0, 1.0, 1.0, 1.0, 1.0, 1.0, 1.0, 1.0, 1.0, 1.0, 1.0, 1.0, 1.0, 1.0, 1.0, 1.0, 1.0, 1.0, 1.0, 1.0, 1.0, 1.0, 1.0, 1.0, 1.0, 1.0, 1.0, 1.0, 1.0, 1.0, 1.0, 1.0, 1.0, 1.0, 1.0, 1.0, 1.0, 1.0, 1.0, 1.0, 1.0, 1.0, 1.0, 0.9647, 0.9647, 1.0, 1.0, 0.9911, 0.9911, 1.0, 1.0, 1.0, 1.0, 1.0, 1.0, 1.0, 1.0, 1.0, 1.0, 0.9387, 0.9387, 1.0, 1.0, 0.9647, 0.9647, 1.0, 1.0, 0.9647, 0.9647, 1.0, 1.0, 0.9734, 0.9734, 1.0, 0.9911, 0.956, 0.956, 0.9961, 1.0, 0.9387, 0.9387, 1.0, 1.0, 0.9734, 0.9734, 1.0, 1.0, 0.9911, 0.9911, 1.0, 1.0, 0.9911, 0.9911, 1.0, 0.9911, 0.956, 0.956, 0.9961, 1.0, 1.0, 1.0, 1.0, 1.0, 1.0, 1.0, 1.0, 1.0, 0.9734, 0.9734, 1.0, 1.0, 0.9647, 0.9647, 1.0, 1.0, 1.0, 1.0, 1.0, 1.0, 1.0, 1.0, 1.0, 1.0, 0.9911, 0.9911, 1.0, 1.0, 0.9734, 0.9734, 1.0, 1.0, 1.0, 1.0, 1.0, 0.9911, 0.9911, 0.9911, 0.9961, 0.9911, 0.9911, 0.9911, 0.9961, 1.0, 1.0, 1.0, 1.0, 0.9911, 0.9911, 0.9911, 0.9961, 0.9911, 0.9911, 0.9911, 0.9961, 0.9911, 0.9911, 0.9911, 0.9961, 0.9911, 0.9911, 0.9911, 0.9961, 1.0, 1.0, 1.0, 1.0, 0.9911, 0.9911, 0.9911, 0.9961, 0.9911, 0.9911, 0.9911, 0.9961, 1.0, 1.0, 1.0, 1.0, 0.9911, 0.9911, 0.9911, 0.9961, 0.9911, 0.9911, 0.9911, 0.9961, 0.9911, 0.9911, 0.9911, 0.9961, 0.9911, 0.9911, 0.9911, 0.9961, 1.0, 1.0, 1.0, 1.0, 0.9911, 0.9911, 0.9911, 0.9961, 1.0, 1.0, 1.0, 1.0, 1.0, 1.0, 1.0, 1.0, 0.9911, 0.9911, 0.9911, 0.9961, 0.9911, 0.9911, 0.9911, 0.9961, 1.0, 1.0, 1.0, 1.0, 1.0, 1.0, 1.0, 1.0, 1.0, 1.0, 1.0, 1.0, 1.0, 1.0, 1.0, 1.0, 0.9911, 0.9911, 0.9911, 0.9961, 1.0, 1.0, 1.0, 1.0, 1.0, 1.0, 1.0, 1.0, 1.0, 1.0, 1.0, 1.0, 0.9911, 0.9911, 0.9911, 0.9961, 0.9911, 0.9911, 0.9911, 0.9961, 1.0, 1.0, 1.0, 1.0, 0.9911, 0.9911, 0.9911, 0.9961, 1.0, 1.0, 1.0, 1.0, 1.0, 1.0, 1.0, 1.0, 0.9911, 0.9911, 0.9911, 0.9961, 0.9911, 0.9911, 0.9911, 0.9961, 1.0, 1.0, 1.0, 1.0, 1.0, 1.0, 1.0, 1.0, 1.0, 1.0, 1.0, 1.0, 1.0, 1.0, 1.0, 1.0, 0.9911, 0.9911, 0.9911, 0.9961, 1.0, 1.0, 1.0, 1.0, 1.0, 1.0, 1.0, 1.0, 1.0, 1.0, 1.0, 1.0, 0.9911, 0.9911, 0.9911, 0.9961, 0.9911, 0.9911, 0.9911, 0.9961, 1.0, 1.0, 1.0, 1.0, 0.9911, 0.9911, 0.9911, 1.0, 0.0009106, 0.0009106, 0.0009106, 1.0, 0.0009106, 0.0009106, 0.0009106, 1.0, 0.9911, 0.9911, 0.9911, 1.0, 0.9911, 0.9911, 0.9911, 1.0, 0.0009106, 0.0009106, 0.0009106, 1.0, 0.0009106, 0.0009106, 0.0009106, 1.0, 0.0, 0.0, 0.0, 1.0, 0.0, 0.0, 0.0, 0.9961, 0.9734, 0.9734, 0.9734, 0.9961, 0.956, 0.956, 0.956, 1.0, 0.0, 0.0, 0.0, 0.9961, 0.0, 0.0, 0.0, 1.0, 0.9911, 0.9911, 0.9911, 1.0, 0.9734, 0.9734, 0.9734, 0.9961, 0.0009106, 0.0009106, 0.0009106, 1.0, 0.0009106, 0.0009106, 0.0009106, 1.0, 0.9911, 0.9911, 0.9911, 0.9961, 1.0, 1.0, 1.0, 1.0, 0.0009106, 0.0009106, 0.0009106, 1.0, 0.001214, 0.001214, 0.001214, 1.0, 1.0, 1.0, 1.0, 0.9961, 0.9911, 0.9911, 0.9911, 0.9961, 0.8963, 0.8963, 0.8963, 1.0, 0.9301, 0.9301, 0.9301, 1.0, 0.0, 0.0, 0.0, 1.0, 0.0, 0.0, 0.0, 1.0, 0.9301, 0.9301, 0.9301, 1.0, 0.9823, 0.9823, 0.9823, 1.0, 0.0, 0.0, 0.0, 1.0, 0.0, 0.0, 0.0, 1.0, 1.0, 1.0, 1.0, 1.0, 1.0, 1.0, 1.0, 1.0, 1.0, 1.0, 1.0, 1.0, 1.0, 1.0, 1.0, 1.0, 1.0, 1.0, 1.0, 1.0, 1.0, 1.0, 1.0, 1.0, 1.0, 1.0, 1.0, 1.0, 1.0, 1.0, 1.0, 1.0, 1.0, 1.0, 1.0, 1.0, 1.0, 1.0, 1.0, 1.0, 1.0, 1.0, 1.0, 1.0, 1.0, 1.0, 1.0, 1.0, 1.0, 1.0, 1.0, 1.0, 1.0, 1.0, 1.0, 1.0, 1.0, 1.0, 1.0, 1.0, 1.0, 1.0, 1.0, 1.0, 1.0, 1.0, 1.0, 1.0, 0.9911, 0.9911, 0.9911, 0.9961, 1.0, 1.0, 1.0, 1.0, 1.0, 1.0, 1.0, 1.0, 0.9911, 0.9911, 0.9911, 0.9961, 0.9911, 0.9911, 0.9911, 0.9961, 1.0, 1.0, 1.0, 1.0, 1.0, 1.0, 1.0, 1.0, 1.0, 1.0, 1.0, 1.0, 1.0, 1.0, 1.0, 1.0, 0.9911, 0.9911, 0.9911, 0.9961, 1.0, 1.0, 1.0, 1.0, 1.0, 1.0, 1.0, 1.0, 1.0, 1.0, 1.0, 1.0, 0.9911, 0.9911, 0.9911, 0.9961, 0.9911, 0.9911, 0.9911, 0.9961, 0.9823, 0.9823, 0.9823, 0.9922, 0.9911, 0.9911, 0.9911, 0.9961, 0.9911, 0.9911, 0.9911, 0.9961, 0.9911, 0.9911, 0.9911, 0.9961, 0.9911, 0.9911, 0.9911, 0.9961, 1.0, 1.0, 1.0, 1.0, 1.0, 1.0, 1.0, 1.0, 0.9911, 0.9911, 0.9911, 0.9961, 0.9911, 0.9911, 0.9911, 0.9961, 0.9911, 0.9911, 0.9911, 0.9961, 0.9911, 0.9911, 0.9911, 0.9961, 0.9823, 0.9823, 0.9823, 0.9922, 0.9911, 0.9911, 0.9911, 0.9961, 1.0, 1.0, 1.0, 1.0, 1.0, 1.0, 1.0, 1.0, 0.9911, 0.9911, 0.9911, 0.9961, 1.0, 1.0, 1.0, 1.0, 1.0, 1.0, 1.0, 1.0, 1.0, 1.0, 1.0, 1.0, 1.0, 1.0, 1.0, 1.0, 1.0, 1.0, 1.0, 1.0, 1.0, 1.0, 1.0, 1.0, 1.0, 1.0, 1.0, 1.0, 1.0, 1.0, 1.0, 1.0, 1.0, 1.0, 1.0, 1.0, 0.9911, 0.9911, 0.9911, 0.9961, 0.9911, 0.9911, 0.9911, 0.9961, 1.0, 1.0, 1.0, 1.0, 0.9911, 0.9911, 0.9911, 0.9961, 1.0, 1.0, 1.0, 1.0, 1.0, 1.0, 1.0, 1.0, 0.9911, 0.9911, 0.9911, 0.9961, 1.0, 1.0, 1.0, 1.0, 1.0, 1.0, 1.0, 1.0, 1.0, 1.0, 1.0, 1.0, 1.0, 1.0, 1.0, 1.0, 1.0, 1.0, 1.0, 1.0, 1.0, 1.0, 1.0, 1.0, 1.0, 1.0, 1.0, 1.0, 1.0, 1.0, 1.0, 1.0, 1.0, 1.0, 1.0, 1.0, 1.0, 1.0, 1.0, 1.0, 1.0, 1.0, 1.0, 1.0, 1.0, 1.0, 1.0, 1.0, 1.0, 1.0, 1.0, 1.0, 1.0, 1.0, 1.0, 1.0, 1.0, 1.0, 1.0, 1.0, 1.0, 1.0, 1.0, 1.0])
me_plane.materials.append(mat_slope)
me_plane.materials.append(mat_path_slope)
me_plane.materials.append(mat_path_slope)
me_plane.materials.append(mat_path)
me_plane.materials.append(mat_slope_grass)
me_plane.materials.append(mat_grass)
me_plane.use_remesh_preserve_volume = False
me_plane.use_remesh_preserve_attributes = False
me_plane.use_mirror_vertex_groups = False
me_plane.update()
me_plane_001 = bpy.data.meshes.new('Plane.001')
me_plane_001.from_pydata([(-0.07306, 0.04158, -0.07253), (0.002213, -0.2497, 1.745), (0.03622, -0.2372, 1.744), (0.02858, 0.07252, -0.07253), (-0.1226, 0.1582, 0.5891), (-0.005422, 0.0745, 1.206), (0.1091, 0.1254, 1.21), (0.04163, 0.2082, 0.5891), (0.02623, -0.2631, 1.744), (-0.01584, 0.04516, -0.07253), (-0.03139, 0.1681, 0.5891), (0.0581, 0.08376, 1.21), (-0.1948, -0.1846, 0.9842), (-0.1122, -0.1564, 0.5367), (-0.1552, -0.1827, -0.02507), (-0.3962, -0.2825, 1.476), (-0.06423, -0.1865, 0.5415), (-0.1529, -0.2057, 0.9875), (-0.2145, -0.1469, 0.9778), (-0.143, -0.1113, 0.5291), (-0.124, -0.2005, -0.02226), (-0.378, -0.2828, 1.486), (-0.3933, -0.2668, 1.476), (-0.1727, -0.154, -0.02995), (0.173, -0.06398, -0.05336), (0.3173, 0.3069, 1.393), (0.3084, 0.3342, 1.395), (0.1453, 0.01089, -0.06892), (0.1197, -0.03788, 0.489), (0.144, 0.06813, 0.9237), (0.1097, 0.1616, 0.9041), (0.07488, 0.0831, 0.4638), (0.3265, 0.3262, 1.389), (0.1679, -0.02102, -0.06074), (0.1083, 0.03036, 0.4768), (0.1411, 0.1224, 0.9147), (0.1925, -0.2432, 1.19), (0.1263, -0.1741, 0.5869), (0.1348, -0.1655, -0.07253), (0.3997, -0.2593, 1.693), (0.1236, -0.09087, 0.5869), (0.1739, -0.1655, 1.195), (0.1718, -0.3252, 1.188), (0.09383, -0.2599, 0.5869), (0.1305, -0.1135, -0.07253), (0.3832, -0.2393, 1.694), (0.375, -0.2734, 1.692), (0.1121, -0.2181, -0.07253), (0.1688, 0.07688, -0.07253), (0.3825, 0.2527, 1.953), (0.354, 0.2765, 1.953), (0.08738, 0.1452, -0.07253), (0.192, 0.04506, 0.5869), (0.287, 0.1068, 1.224), (0.1917, 0.1822, 1.224), (0.06048, 0.1554, 0.5869), (0.3807, 0.2813, 1.953), (0.1345, 0.1229, -0.07253), (0.1339, 0.1161, 0.5869), (0.2524, 0.1593, 1.224), (-0.1354, 0.2981, 0.9147), (-0.05216, 0.2028, 0.4768), (0.02599, 0.2237, -0.06074), (-0.219, 0.5604, 1.389), (-0.1146, 0.2002, 0.4638), (-0.185, 0.2905, 0.9041), (-0.08566, 0.2735, 0.9237), (0.0126, 0.1784, 0.489), (-0.01295, 0.2201, -0.06892), (-0.235, 0.5486, 1.395), (-0.2063, 0.5419, 1.393), (0.06576, 0.2067, -0.05336), (-0.0509, -0.1517, -0.05665), (-0.1912, -0.5351, 1.405), (-0.1664, -0.546, 1.415), (0.02562, -0.1785, -0.05015), (-0.07, -0.1171, 0.5058), (-0.1247, -0.2388, 0.9409), (-0.02778, -0.2725, 0.9492), (0.05364, -0.1604, 0.5163), (-0.1813, -0.5546, 1.403), (-0.01405, -0.1753, -0.05363), (-0.00938, -0.1522, 0.5108), (-0.07907, -0.2715, 0.9447), (-0.1262, 0.06964, 1.21), (0.01784, 0.04338, 0.5891), (-0.08429, 0.06793, -0.07253), (-0.4745, 0.3302, 1.759), (-0.008101, -0.03579, 0.5891), (-0.1402, 0.004121, 1.21), (-0.07307, 0.1203, 1.21), (0.07773, 0.1129, 0.5891), (-0.09806, 0.01761, -0.07253), (-0.4655, 0.3044, 1.759), (-0.4462, 0.3362, 1.759), (-0.04494, 0.1096, -0.07253)], [], [(0, 9, 10, 4), (9, 3, 7, 10), (6, 11, 10, 7), (11, 5, 4, 10), (2, 8, 11, 6), (8, 1, 5, 11), (15, 22, 18, 12), (21, 15, 12, 17), (12, 18, 19, 13), (17, 12, 13, 16), (14, 20, 16, 13), (23, 14, 13, 19), (24, 33, 34, 28), (33, 27, 31, 34), (30, 35, 34, 31), (35, 29, 28, 34), (26, 32, 35, 30), (32, 25, 29, 35), (39, 46, 42, 36), (45, 39, 36, 41), (36, 42, 43, 37), (41, 36, 37, 40), (38, 44, 40, 37), (47, 38, 37, 43), (48, 57, 58, 52), (57, 51, 55, 58), (54, 59, 58, 55), (59, 53, 52, 58), (50, 56, 59, 54), (56, 49, 53, 59), (63, 70, 66, 60), (69, 63, 60, 65), (60, 66, 67, 61), (65, 60, 61, 64), (62, 68, 64, 61), (71, 62, 61, 67), (72, 81, 82, 76), (81, 75, 79, 82), (78, 83, 82, 79), (83, 77, 76, 82), (74, 80, 83, 78), (80, 73, 77, 83), (87, 94, 90, 84), (93, 87, 84, 89), (84, 90, 91, 85), (89, 84, 85, 88), (86, 92, 88, 85), (95, 86, 85, 91)])
me_plane_001.polygons.foreach_set('use_smooth', [True] * 48)
_uv = me_plane_001.uv_layers.new(name='UVTex')
_uv.uv.foreach_set('vector', [1.0, 1.0, 0.5, 1.0, 0.5, 0.6667, 1.0, 0.6667, 0.5, 1.0, 2.086e-07, 1.0, 1.286e-07, 0.6667, 0.5, 0.6667, 7.999e-08, 0.3333, 0.5, 0.3333, 0.5, 0.6667, 1.286e-07, 0.6667, 0.5, 0.3333, 1.0, 0.3333, 1.0, 0.6667, 0.5, 0.6667, 0.0, 2.98e-08, 0.5, 1.49e-08, 0.5, 0.3333, 7.999e-08, 0.3333, 0.5, 1.49e-08, 1.0, 0.0, 1.0, 0.3333, 0.5, 0.3333, 0.5, 1.49e-08, 1.0, 0.0, 1.0, 0.3333, 0.5, 0.3333, 0.0, 2.98e-08, 0.5, 1.49e-08, 0.5, 0.3333, 7.999e-08, 0.3333, 0.5, 0.3333, 1.0, 0.3333, 1.0, 0.6667, 0.5, 0.6667, 7.999e-08, 0.3333, 0.5, 0.3333, 0.5, 0.6667, 1.286e-07, 0.6667, 0.5, 1.0, 2.086e-07, 1.0, 1.286e-07, 0.6667, 0.5, 0.6667, 1.0, 1.0, 0.5, 1.0, 0.5, 0.6667, 1.0, 0.6667, 1.0, 1.0, 0.5, 1.0, 0.5, 0.6667, 1.0, 0.6667, 0.5, 1.0, 2.086e-07, 1.0, 1.286e-07, 0.6667, 0.5, 0.6667, 7.999e-08, 0.3333, 0.5, 0.3333, 0.5, 0.6667, 1.286e-07, 0.6667, 0.5, 0.3333, 1.0, 0.3333, 1.0, 0.6667, 0.5, 0.6667, 0.0, 2.98e-08, 0.5, 1.49e-08, 0.5, 0.3333, 7.999e-08, 0.3333, 0.5, 1.49e-08, 1.0, 0.0, 1.0, 0.3333, 0.5, 0.3333, 0.5, 1.49e-08, 1.0, 0.0, 1.0, 0.3333, 0.5, 0.3333, 0.0, 2.98e-08, 0.5, 1.49e-08, 0.5, 0.3333, 7.999e-08, 0.3333, 0.5, 0.3333, 1.0, 0.3333, 1.0, 0.6667, 0.5, 0.6667, 7.999e-08, 0.3333, 0.5, 0.3333, 0.5, 0.6667, 1.286e-07, 0.6667, 0.5, 1.0, 2.086e-07, 1.0, 1.286e-07, 0.6667, 0.5, 0.6667, 1.0, 1.0, 0.5, 1.0, 0.5, 0.6667, 1.0, 0.6667, 1.0, 1.0, 0.5, 1.0, 0.5, 0.6667, 1.0, 0.6667, 0.5, 1.0, 2.086e-07, 1.0, 1.286e-07, 0.6667, 0.5, 0.6667, 7.999e-08, 0.3333, 0.5, 0.3333, 0.5, 0.6667, 1.286e-07, 0.6667, 0.5, 0.3333, 1.0, 0.3333, 1.0, 0.6667, 0.5, 0.6667, 0.0, 2.98e-08, 0.5, 1.49e-08, 0.5, 0.3333, 7.999e-08, 0.3333, 0.5, 1.49e-08, 1.0, 0.0, 1.0, 0.3333, 0.5, 0.3333, 0.5, 1.49e-08, 1.0, 0.0, 1.0, 0.3333, 0.5, 0.3333, 0.0, 2.98e-08, 0.5, 1.49e-08, 0.5, 0.3333, 7.999e-08, 0.3333, 0.5, 0.3333, 1.0, 0.3333, 1.0, 0.6667, 0.5, 0.6667, 7.999e-08, 0.3333, 0.5, 0.3333, 0.5, 0.6667, 1.286e-07, 0.6667, 0.5, 1.0, 2.086e-07, 1.0, 1.286e-07, 0.6667, 0.5, 0.6667, 1.0, 1.0, 0.5, 1.0, 0.5, 0.6667, 1.0, 0.6667, 1.0, 1.0, 0.5, 1.0, 0.5, 0.6667, 1.0, 0.6667, 0.5, 1.0, 2.086e-07, 1.0, 1.286e-07, 0.6667, 0.5, 0.6667, 7.999e-08, 0.3333, 0.5, 0.3333, 0.5, 0.6667, 1.286e-07, 0.6667, 0.5, 0.3333, 1.0, 0.3333, 1.0, 0.6667, 0.5, 0.6667, 0.0, 2.98e-08, 0.5, 1.49e-08, 0.5, 0.3333, 7.999e-08, 0.3333, 0.5, 1.49e-08, 1.0, 0.0, 1.0, 0.3333, 0.5, 0.3333, 0.5, 1.49e-08, 1.0, 0.0, 1.0, 0.3333, 0.5, 0.3333, 0.0, 2.98e-08, 0.5, 1.49e-08, 0.5, 0.3333, 7.999e-08, 0.3333, 0.5, 0.3333, 1.0, 0.3333, 1.0, 0.6667, 0.5, 0.6667, 7.999e-08, 0.3333, 0.5, 0.3333, 0.5, 0.6667, 1.286e-07, 0.6667, 0.5, 1.0, 2.086e-07, 1.0, 1.286e-07, 0.6667, 0.5, 0.6667, 1.0, 1.0, 0.5, 1.0, 0.5, 0.6667, 1.0, 0.6667])
me_plane_001.materials.append(mat_turf)
me_plane_001.use_remesh_preserve_volume = False
me_plane_001.use_remesh_preserve_attributes = False
me_plane_001.use_mirror_vertex_groups = False
me_plane_001.update()

# ---- objects
ob_plane = bpy.data.objects.new('Plane', me_plane)
ob_plane_001 = bpy.data.objects.new('Plane.001', me_plane_001)

# ---- transforms, parenting, visibility, modifiers, constraints
ob_plane.location = (0.0, 0.0, 0.0)
ob_plane.lock_rotations_4d = False
ob_plane.empty_display_type = 'ARROWS'
ob_plane.lineart.crease_threshold = 0.0
ob_plane_001.location = (0.0, 0.0, 0.0)
ob_plane_001.lock_rotations_4d = False
ob_plane_001.empty_display_type = 'ARROWS'
ob_plane_001.lineart.crease_threshold = 0.0

# ---- collection membership
col_collection_1.objects.link(ob_plane)
col_collection_2.objects.link(ob_plane_001)

# ---- scene / render settings (as saved in the file)
scene.frame_start = 1; scene.frame_end = 250; scene.frame_set(11)
scene.render.engine = 'BLENDER_EEVEE_NEXT'
scene.render.image_settings.file_format = 'JPEG'
scene.render.image_settings.color_mode = 'RGB'
scene.render.image_settings.compression = 90
scene.render.resolution_x = 800
scene.render.resolution_y = 600
scene.render.pixel_aspect_x = 100.0
scene.render.pixel_aspect_y = 100.0
scene.render.fps = 25
scene.render.dither_intensity = 0.0
scene.render.use_compositing = False
scene.render.use_sequencer = False
scene.render.bake_margin = 2
scene.render.bake_bias = 0.0
scene.render.use_stamp_time = False
scene.render.use_stamp_date = False
scene.render.use_stamp_frame = False
scene.render.use_stamp_camera = False
scene.render.use_stamp_scene = False
scene.render.use_stamp_filename = False
scene.render.use_stamp_render_time = False
scene.render.stamp_font_size = 0
scene.cycles.use_denoising = False
scene.cycles.samples = 10
scene.cycles.sampling_pattern = 'TABULATED_SOBOL'
scene.cycles.light_sampling_threshold = 0.0
scene.cycles.use_adaptive_sampling = False
scene.cycles.use_light_tree = False
scene.cycles.blur_glossy = 0.0
scene.cycles.volume_bounces = 1
scene.cycles.pixel_filter_type = 'GAUSSIAN'
scene.cycles.sample_clamp_indirect = 0.0
scene.view_settings.view_transform = 'Raw'
bpy.context.view_layer.update()

# ---- added for rendering (the .blend has no active camera): camera
cam_auto = bpy.data.cameras.new('AutoCamera')
cam_auto.lens = 50.0
cam_auto.sensor_width = 36.0
cam_auto.clip_end = 1000.0
ob_auto_camera = bpy.data.objects.new('AutoCamera', cam_auto)
scene.collection.objects.link(ob_auto_camera)
ob_auto_camera.location = (5.34729, -6.38678, 5.05624)
ob_auto_camera.rotation_euler = (1.09748, -7.21219e-08, 0.694738)
scene.camera = ob_auto_camera
bpy.context.view_layer.update()
